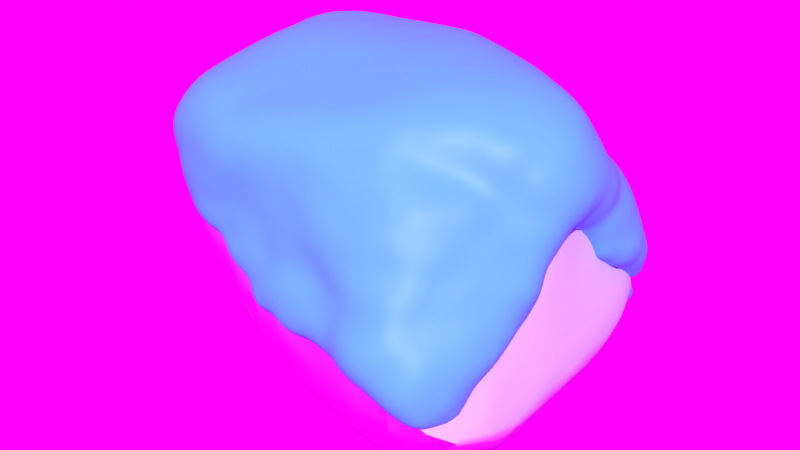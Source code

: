 # Source: snowgen_rock33.blend  (saved by Blender 4.0.36; exported with 4.5.12 LTS)
import bpy
from mathutils import Matrix  # noqa: F401  (used for matrix-valued properties, if any)

bpy.ops.wm.read_factory_settings(use_empty=True)
scene = bpy.context.scene
scene.name = 'Scene'

# ---- collections
col_rock = bpy.data.collections.new('Rock'); scene.collection.children.link(col_rock)
col_snowgenerator = bpy.data.collections.new('SnowGenerator'); scene.collection.children.link(col_snowgenerator)

# ---- images (referenced by path relative to the original .blend; pixels are not part of the script)
import os
ASSET_DIR = os.environ.get("B2B_ASSET_DIR", "")  # directory of the original .blend (textures are referenced by path, not embedded)
HERE = os.path.dirname(os.path.abspath(__file__))  # packed textures are extracted next to this script under _unpacked/

def load_image(name, relpath, width, height, colorspace="sRGB"):
    """Load a texture the original file referenced (path relative to the .blend, or extracted next to this script)."""
    p = next((c for c in (os.path.join(HERE, relpath), os.path.join(ASSET_DIR, relpath)) if relpath and os.path.exists(c)), "")
    if p:
        img = bpy.data.images.load(p, check_existing=True)
        img.name = name
    else:  # same state as the original file: an image datablock whose file is absent (Cycles renders it pink)
        img = bpy.data.images.new(name, width, height)
        img.source = "FILE"
        img.filepath = "//" + (relpath or name)
    img.colorspace_settings.name = colorspace
    return img
img_rock33_spec_jpg = load_image('rock33_spec.jpg', 'rock33_spec.jpg', 1024, 1024, 'sRGB')
img_rock33_jpg = load_image('rock33.jpg', 'rock33.jpg', 1024, 1024, 'sRGB')
img_rock33_norm_jpg = load_image('rock33_norm.jpg', 'rock33_norm.jpg', 1024, 1024, 'Non-Color')
img_untitled_003 = load_image('Untitled.003', 'rock33snow_spec.jpg', 1024, 1024, 'sRGB')
img_winter_river_2k_hdr = load_image('winter_river_2k.hdr', 'winter_river_2k.hdr', 1024, 1024, 'Linear Rec.709')

# ---- materials (node trees are filled in below, after node groups)
mat_rock33snow = bpy.data.materials.new('rock33snow')
mat_snow_top = bpy.data.materials.new('snow_top')
mat_snow_top.diffuse_color = (0.02171, 0.333, 0.8001, 1.0)
mat_snow_top.roughness = 0.9113

# ---- node groups
ng_snowthinbakeshader_001 = bpy.data.node_groups.new('SnowThinBakeShader.001', 'ShaderNodeTree')
_s = ng_snowthinbakeshader_001.interface.new_socket(name='BSDF', in_out='OUTPUT', socket_type='NodeSocketShader')
_s = ng_snowthinbakeshader_001.interface.new_socket(name='tmp_viewer', in_out='OUTPUT', socket_type='NodeSocketShader')
_s = ng_snowthinbakeshader_001.interface.new_socket(name='Color', in_out='INPUT', socket_type='NodeSocketColor')
_s.default_value = (0.6037, 0.6037, 0.6037, 1.0)
_s = ng_snowthinbakeshader_001.interface.new_socket(name='Norm', in_out='INPUT', socket_type='NodeSocketColor')
_s.default_value = (0.5, 0.5, 1.0, 1.0)
_s = ng_snowthinbakeshader_001.interface.new_socket(name='Spec', in_out='INPUT', socket_type='NodeSocketColor')
_s = ng_snowthinbakeshader_001.interface.new_socket(name='Invert r/s (for bake)', in_out='INPUT', socket_type='NodeSocketFloat')
_s.subtype = 'FACTOR'
_s.default_value = 1.0
_s.min_value = 0.0
_s.max_value = 1.0
_N = ng_snowthinbakeshader_001.nodes; _L = ng_snowthinbakeshader_001.links
n0 = _N.new('ShaderNodeNormalMap'); n0.name = 'Normal Map.001'; n0.location = (-661, -90)
n0.uv_map = 'UVLayer0'
n0.inputs[0].default_value = 0.5
n1 = _N.new('ShaderNodeMix'); n1.name = 'Mix.001'; n1.location = (207, -163)
n1.data_type = 'RGBA'
n2 = _N.new('NodeGroupOutput'); n2.name = 'Group Output'; n2.location = (1037, -12)
n3 = _N.new('ShaderNodeMix'); n3.name = 'Mix.003'; n3.location = (-106, -397)
n3.data_type = 'RGBA'
n3.inputs[0].default_value = 0.95
n3.inputs[7].default_value = (0.0465, 0.0465, 0.0465, 1.0)
n4 = _N.new('ShaderNodeInvert'); n4.name = 'Invert Color'; n4.location = (-378, -255)
n5 = _N.new('ShaderNodeBsdfPrincipled'); n5.name = 'Principled BSDF'; n5.location = (714, -31)
n5.distribution = 'GGX'
n5.subsurface_method = 'RANDOM_WALK_SKIN'
n5.inputs[27].default_value = (0.0, 0.0, 0.0, 1.0)
n5.inputs[28].default_value = 1.0
n6 = _N.new('ShaderNodeMix'); n6.name = 'Mix'; n6.location = (206, 88)
n6.data_type = 'RGBA'
n6.inputs[7].default_value = (0.6365, 0.7651, 0.8013, 1.0)
n7 = _N.new('ShaderNodeNormalMap'); n7.name = 'Normal Map'; n7.location = (-652, 48)
n7.uv_map = 'UVLayer0'
n8 = _N.new('ShaderNodeValToRGB'); n8.name = 'Color Ramp'; n8.location = (-212, 167)
while len(n8.color_ramp.elements) > 1: n8.color_ramp.elements.remove(n8.color_ramp.elements[-1])
n8.color_ramp.elements[0].position = 0.4664; n8.color_ramp.elements[0].color = (0.0, 0.0, 0.0, 1.0)
_e = n8.color_ramp.elements.new(0.6173); _e.color = (0.8613, 0.8613, 0.8613, 1.0)
n9 = _N.new('ShaderNodeNormal'); n9.name = 'Normal'; n9.location = (-410, 155)
n10 = _N.new('ShaderNodeValToRGB'); n10.name = 'Color Ramp.001'; n10.location = (-202, 404)
while len(n10.color_ramp.elements) > 1: n10.color_ramp.elements.remove(n10.color_ramp.elements[-1])
n10.color_ramp.elements[0].position = 0.1682; n10.color_ramp.elements[0].color = (0.0, 0.0, 0.0, 1.0)
_e = n10.color_ramp.elements.new(0.4864); _e.color = (1.0, 1.0, 1.0, 1.0)
n11 = _N.new('ShaderNodeMix'); n11.name = 'Mix.002'; n11.location = (166, -400)
n11.data_type = 'RGBA'
n12 = _N.new('NodeGroupInput'); n12.name = 'Group Input'; n12.location = (-891, -4)
n13 = _N.new('NodeReroute'); n13.name = 'Reroute'; n13.location = (492, -587)
n13.width = 16
n14 = _N.new('ShaderNodeInvert'); n14.name = 'Invert Color.001'; n14.location = (428, -365)
_L.new(n9.outputs[1], n8.inputs[0])
_L.new(n1.outputs[2], n5.inputs[5])
_L.new(n0.outputs[0], n1.inputs[7])
_L.new(n7.outputs[0], n1.inputs[6])
_L.new(n8.outputs[0], n1.inputs[0])
_L.new(n6.outputs[2], n5.inputs[0])
_L.new(n7.outputs[0], n9.inputs[0])
_L.new(n8.outputs[0], n6.inputs[0])
_L.new(n12.outputs[1], n7.inputs[1])
_L.new(n12.outputs[1], n0.inputs[1])
_L.new(n12.outputs[0], n6.inputs[6])
_L.new(n5.outputs[0], n2.inputs[0])
_L.new(n12.outputs[2], n4.inputs[1])
_L.new(n4.outputs[0], n3.inputs[6])
_L.new(n4.outputs[0], n11.inputs[6])
_L.new(n3.outputs[2], n11.inputs[7])
_L.new(n11.outputs[2], n14.inputs[1])
_L.new(n14.outputs[0], n5.inputs[2])
_L.new(n12.outputs[3], n14.inputs[0])
_L.new(n9.outputs[1], n10.inputs[0])
_L.new(n10.outputs[0], n11.inputs[0])
_L.new(n12.outputs[2], n13.inputs[0])
n2.is_active_output = True
ng_snowgen = bpy.data.node_groups.new('SnowGen', 'GeometryNodeTree')
_s = ng_snowgen.interface.new_socket(name='Geometry', in_out='OUTPUT', socket_type='NodeSocketGeometry')
_s = ng_snowgen.interface.new_socket(name='Geometry', in_out='INPUT', socket_type='NodeSocketGeometry')
_s = ng_snowgen.interface.new_socket(name='Thickness Mult', in_out='INPUT', socket_type='NodeSocketFloat')
_s.default_value = 0.02
_s.min_value = 0.01
_s.max_value = 0.05
_s.description = 'Snow thickness'
_s = ng_snowgen.interface.new_socket(name='Max Angle', in_out='INPUT', socket_type='NodeSocketFloat')
_s.default_value = 1.0
_s.min_value = 0.0
_s.max_value = 1.0
_s.description = 'Max Angle'
_s = ng_snowgen.interface.new_socket(name='Noise Displacement', in_out='INPUT', socket_type='NodeSocketFloat')
_s.default_value = 0.03
_s.min_value = 0.0
_s.max_value = 0.5
_s = ng_snowgen.interface.new_socket(name='Blur Strength', in_out='INPUT', socket_type='NodeSocketInt')
_s.default_value = 3
_s.min_value = 0
_s.max_value = 10
_s = ng_snowgen.interface.new_socket(name='Bottom Thickness', in_out='INPUT', socket_type='NodeSocketFloat')
_s.min_value = -1e+04
_s.max_value = 1e+04
_s.description = 'Bottom Thickness'
_s = ng_snowgen.interface.new_socket(name='Top Thickness', in_out='INPUT', socket_type='NodeSocketFloat')
_s.default_value = 5.0
_s.min_value = -10.0
_s.max_value = 10.0
_s.description = 'Top Thickness'
_s = ng_snowgen.interface.new_socket(name='Voxel Size', in_out='INPUT', socket_type='NodeSocketFloat')
_s.subtype = 'DISTANCE'
_s.default_value = 0.02
_s.min_value = 0.01
_s.max_value = 0.1
ng_snowgen.is_modifier = True
# nodes of 'SnowGen' reference scene objects; filled in after objects exist

# ---- material node trees
mat_rock33snow.use_nodes = True; mat_rock33snow.node_tree.nodes.clear()
_N = mat_rock33snow.node_tree.nodes; _L = mat_rock33snow.node_tree.links
n0 = _N.new('ShaderNodeOutputMaterial'); n0.name = 'Material Output'; n0.location = (320, 270)
n1 = _N.new('ShaderNodeTexImage'); n1.name = 'Image Texture.002'; n1.location = (-291, 124)
n1.label = 'SPECMAP'
n1.image = img_rock33_spec_jpg
n2 = _N.new('ShaderNodeTexImage'); n2.name = 'Image Texture'; n2.location = (-286, 226)
n2.label = 'BASE COLOR'
n2.hide = True
n2.image = img_rock33_jpg
n3 = _N.new('ShaderNodeTexImage'); n3.name = 'Image Texture.001'; n3.location = (-283, 175)
n3.label = 'NORMALMAP'
n3.hide = True
n3.image = img_rock33_norm_jpg
n4 = _N.new('ShaderNodeGroup'); n4.name = 'Group'; n4.location = (35, 262)
n4.node_tree = ng_snowthinbakeshader_001
n4.inputs[3].default_value = 1.0
n5 = _N.new('ShaderNodeTexImage'); n5.name = 'Image Texture.003'; n5.location = (-276, 514)
n5.label = 'BAKE TO'
n5.image = img_untitled_003
_L.new(n2.outputs[0], n4.inputs[0])
_L.new(n3.outputs[0], n4.inputs[1])
_L.new(n1.outputs[0], n4.inputs[2])
_L.new(n4.outputs[0], n0.inputs[0])
n0.is_active_output = True
mat_snow_top.use_nodes = True; mat_snow_top.node_tree.nodes.clear()
_N = mat_snow_top.node_tree.nodes; _L = mat_snow_top.node_tree.links
n0 = _N.new('ShaderNodeBsdfPrincipled'); n0.name = 'Principled BSDF'; n0.location = (10, 300)
n0.inputs[0].default_value = (0.0968, 0.5471, 1.0, 1.0)
n0.inputs[3].default_value = 1.45
n1 = _N.new('ShaderNodeOutputMaterial'); n1.name = 'Material Output'; n1.location = (300, 300)
_L.new(n0.outputs[0], n1.inputs[0])
n1.is_active_output = True

# ---- world
world_world = bpy.data.worlds.new('World'); scene.world = world_world
world_world.use_nodes = True; world_world.node_tree.nodes.clear()
_N = world_world.node_tree.nodes; _L = world_world.node_tree.links
n0 = _N.new('ShaderNodeOutputWorld'); n0.name = 'World Output'; n0.location = (300, 300)
n1 = _N.new('ShaderNodeBackground'); n1.name = 'Background'; n1.location = (10, 300)
n2 = _N.new('ShaderNodeTexEnvironment'); n2.name = 'Environment Texture'; n2.location = (-395, 336)
n2.image = img_winter_river_2k_hdr
_L.new(n1.outputs[0], n0.inputs[0])
_L.new(n2.outputs[0], n1.inputs[0])
n0.is_active_output = True
world_world.color = (0.05088, 0.05088, 0.05088)
world_world.use_sun_shadow = False
world_world.sun_shadow_jitter_overblur = 0.0

# ---- meshes
me_rock33snow = bpy.data.meshes.new('rock33snow')
me_rock33snow.from_pydata([(-2.566, -1.955, 1.028), (1.622, -0.8807, -1.409), (1.635, -0.8649, -1.4), (-0.8627, -1.396, -0.4891), (-0.7906, -0.9435, -0.7951), (2.107, -2.74, -0.5469), (1.866, -3.068, -0.2627), (0.8052, 2.052, -0.9338), (1.605, 2.643, -0.6875), (-3.116, -1.419, 2.001), (-3.049, 0.009994, 1.561), (-2.799, -1.023, 1.135), (-3.169, -1.309, 2.526), (-2.375, -2.53, 2.477), (-2.901, -2.023, 3.109), (2.83, -0.4012, 2.458), (2.87, -0.6134, 1.414), (2.853, -0.07298, 1.864), (1.566, -2.961, 1.283), (0.5405, -3.068, 0.2293), (1.693, -3.158, 0.3274), (-1.406, 1.15, -0.9176), (-0.3509, 2.589, -0.5068), (0.8486, 2.762, -0.4462), (0.1836, 2.429, -0.8245), (2.996, 1.928, 0.5491), (2.879, 1.672, 1.503), (2.888, 1.371, 1.083), (-0.01925, 0.5412, -1.06), (0.04703, 1.592, -1.042), (0.2242, 1.2, -0.9736), (0.8857, 1.977, 2.701), (1.154, 2.256, 2.101), (2.256, 1.985, 2.039), (2.355, 2.839, -0.195), (2.597, 2.689, -0.1229), (2.493, 2.259, -0.8599), (2.717, -1.152, 1.915), (1.109, 1.623, -1.074), (1.781, -0.2443, -1.236), (1.111, 0.2723, -1.134), (2.26, 1.843, -1.091), (-0.6362, 1.844, -0.9018), (-0.79, 0.8593, -1.111), (0.9816, -1.695, 3.12), (1.672, -1.886, 2.551), (0.5387, -1.656, -1.115), (1.209, -1.771, -1.175), (2.377, 2.509, 1.108), (2.182, 2.797, 0.1959), (1.898, 2.82, 0.8558), (2.732, -0.2424, 2.99), (1.074, -2.807, -0.4463), (-1.361, -2.175, 0.1664), (-0.9047, -2.11, -0.1197), (-1.468, 1.219, 3.855), (-1.56, 0.3081, 3.93), (-0.8774, 0.4587, 4.007), (-1.779, 2.464, 0.4773), (-2.171, 2.568, 1.452), (-1.312, 2.618, 0.845), (-3.041, -2.133, 2.095), (-2.895, -2.248, 2.481), (-0.6203, 1.952, 3.473), (-1.445, 1.943, 3.37), (1.054, -0.593, -1.3), (1.542, -0.5365, -1.203), (1.394, -1.069, -1.491), (1.015, -2.009, 2.805), (0.5913, -2.931, 1.17), (-0.1055, -3.006, 1.239), (-0.8388, -2.839, 1.335), (-1.167, -2.802, 1.562), (-2.168, 0.01146, -0.04073), (-2.192, -1.344, 0.1564), (-2.361, -0.4191, 0.1726), (-2.887, -1.858, 1.472), (0.5002, -0.3781, -1.179), (0.1805, -1.521, 3.559), (1.019, -0.6608, 3.868), (-0.3365, -0.08077, 4.023), (2.827, 2.29, 0.8067), (2.769, 1.647, 1.858), (0.6214, 0.1114, 3.987), (1.67, -0.3237, 3.814), (0.9885, 0.5563, 3.918), (2.779, 0.5397, 2.445), (2.873, 0.8895, 1.855), (2.643, 1.049, 2.313), (2.529, -0.3443, -1.038), (2.0, 0.05379, -1.22), (2.423, 0.2098, -1.015), (2.876, 0.373, 1.145), (0.7908, -1.175, 3.572), (0.07008, 0.6345, 4.041), (-0.03084, 1.092, 3.92), (-2.724, 0.5936, 3.808), (0.9495, 1.448, 3.15), (2.648, -1.303, -0.8499), (2.702, -2.474, -0.113), (2.19, -1.953, -0.944), (-3.193, 0.2312, 3.05), (-3.103, 0.5475, 2.343), (2.741, 1.077, -0.6185), (-2.956, 1.873, 1.364), (-2.544, 0.4832, 0.7204), (-2.037, 0.5681, -0.2115), (-0.5323, -2.314, -0.1685), (-1.702, 2.574, 1.612), (-1.044, 2.811, 1.085), (-2.351, -1.866, 3.473), (-2.852, -1.684, 3.398), (-1.692, -2.684, 1.798), (-2.426, -2.63, 1.919), (-0.2239, 2.707, 1.746), (0.313, 2.221, 2.256), (0.7267, 2.79, 1.124), (1.75, 2.637, 1.483), (2.806, -1.223, 0.8461), (2.729, -1.607, 1.246), (2.685, -1.528, 1.05), (2.513, -0.2996, 3.257), (-1.859, 2.701, 2.382), (-1.617, 2.715, 2.064), (-0.6235, -0.3319, -1.171), (-2.266, -1.302, 3.616), (-0.7963, -2.846, 0.7345), (2.547, 0.1563, 3.327), (0.2977, 2.725, 0.01106), (-0.6451, -1.33, -0.6662), (-1.996, 1.057, -0.5284), (-0.8799, -1.771, 3.447), (-0.7542, -1.995, 3.287), (1.829, 0.1438, 3.853), (-2.178, -0.332, 3.936), (-2.701, -0.7695, 3.653), (-1.236, 2.407, -0.1164), (-3.213, 1.694, 2.77), (0.5659, -0.1155, -1.255), (-0.7732, -1.733, -0.3413), (-3.101, 1.281, 1.607), (-3.2, 2.186, 2.71), (-2.741, -2.42, 1.527), (-2.497, 1.327, 0.4088), (-2.293, 1.758, 0.1546), (-1.983, -2.121, 3.267), (-2.429, 1.86, 0.5854), (2.961, -0.02749, 0.2821), (2.85, -0.8028, -0.01981), (2.803, -1.105, -0.4903), (-0.8101, -1.14, 3.633), (-1.525, 2.508, 2.728), (-1.254, 2.796, 2.035), (-2.308, 1.035, 3.925), (-2.503, 2.008, 3.408), (-1.06, 2.262, 3.061), (-1.552, -0.4817, -0.6204), (-0.06165, -2.17, 2.982), (-2.883, 1.937, 3.323), (-2.853, 2.488, 2.808), (2.684, 0.6021, 3.013), (1.963, 0.4965, 3.686), (-0.7161, 2.783, 0.1192), (-3.065, 0.6191, 1.837), (2.654, 0.1056, -0.7), (2.112, 2.458, -0.9038), (-1.417, -2.339, 2.821), (-0.4892, -2.518, 2.268), (-2.148, -2.459, 0.9999), (-1.707, -2.242, 0.6386), (2.759, -1.716, 0.8314), (0.4558, 1.755, 3.221), (1.871, -1.321, -1.506), (2.175, -1.243, -1.421), (1.726, -1.979, -1.163), (-2.484, 0.1501, 3.931), (-0.4866, -2.856, 0.3023), (-0.3638, -2.979, 0.7937), (1.686, 1.177, 3.097), (-1.867, 1.671, -0.3607), (-1.739, 2.243, -0.08266), (-0.6835, 2.302, 2.497), (-2.508, 2.649, 1.862), (-2.293, 2.379, 0.9823), (-0.5881, 1.093, 3.946), (-0.2516, 1.325, 3.846), (-0.6804, -2.162, -0.03914), (-2.581, 1.553, 3.554), (2.7, 2.467, 0.2787), (0.7941, 0.9407, 3.791), (-1.235, -0.5158, 3.909), (2.812, -2.068, 0.07317), (0.2809, -2.513, 2.368), (-0.6508, -0.1434, 3.96), (1.652, -2.794, -0.6547), (2.54, -1.85, 1.479), (1.43, 2.764, -0.3385), (2.368, -2.888, 0.6444), (2.2, -3.058, 0.4657), (-3.166, -0.1095, 3.281), (-3.318, -0.8892, 3.213), (-1.73, 0.2068, -0.6227), (-1.372, -2.627, 0.4342), (-0.6808, -2.73, 0.2952), (-1.813, -2.557, 0.9712), (-1.32, -2.816, 0.6664), (1.65, -0.878, -1.406), (1.699, -1.031, -1.497), (1.78, -0.6692, -1.277), (-0.9482, 2.301, -0.4788), (-0.1818, -1.338, -1.188), (-0.2231, -0.814, -1.343), (0.717, -0.9973, -1.459), (0.99, -2.562, 2.126), (1.149, -2.299, 2.458), (1.168, -0.2927, -1.154), (0.9291, -1.309, -1.447), (-1.551, -1.465, -0.3166), (-1.078, -1.082, -0.6951), (-3.176, -1.306, 3.187), (-0.4504, -1.902, -0.6378), (-0.3103, -2.728, 1.762), (-0.3593, 2.842, 0.2944), (-0.7105, 2.796, 1.856), (2.217, 1.259, 2.687), (1.35, 1.734, 2.621), (2.224, -0.7739, -1.211), (0.9218, -0.4563, -1.108), (2.46, -0.7692, -1.088), (-3.051, 1.138, 3.261), (1.976, 2.229, 1.844), (-3.07, 2.399, 2.645), (-0.6171, -2.612, 1.824), (-0.6691, -2.545, 0.06461), (1.574, -0.8206, 3.515), (-0.3766, -0.5134, -1.205), (0.04637, -0.2256, -1.194), (0.01146, -2.672, 1.821), (-0.6731, 0.3324, -1.096), (-2.206, -1.944, 0.591), (1.686, -2.841, 1.44), (-0.5781, -0.8764, -1.226), (1.695, -2.33, 1.934), (0.125, -2.82, -0.2621), (-1.741, 0.7004, -0.6185), (0.1429, 1.371, 3.594), (-1.366, -1.589, -0.2743), (-1.082, -1.79, -0.3447), (1.859, -1.354, 2.739), (0.1739, 1.799, 3.125), (0.5247, -0.575, -1.25), (0.7823, -0.4838, -1.054)], [], [(142, 0, 239), (206, 1, 2), (129, 3, 4), (5, 99, 6), (7, 8, 165), (9, 10, 11), (200, 12, 219), (62, 13, 14), (15, 16, 17), (18, 19, 20), (21, 179, 180), (209, 22, 24), (22, 23, 24), (25, 26, 27), (28, 29, 30), (31, 225, 32), (224, 82, 33), (34, 35, 36), (15, 37, 16), (24, 7, 29), (38, 39, 40), (165, 41, 38), (42, 43, 21), (44, 45, 248), (52, 46, 47), (48, 49, 50), (121, 37, 51), (243, 52, 6), (53, 246, 54), (55, 56, 57), (6, 19, 243), (58, 59, 60), (14, 61, 62), (63, 64, 55), (65, 66, 67), (68, 44, 78), (69, 70, 19), (205, 71, 72), (165, 36, 41), (73, 74, 75), (142, 61, 76), (160, 51, 15), (77, 251, 250), (78, 79, 80), (81, 48, 82), (6, 198, 20), (168, 142, 239), (83, 84, 85), (86, 87, 88), (89, 90, 91), (87, 92, 27), (79, 78, 93), (94, 85, 95), (229, 199, 96), (97, 225, 31), (98, 99, 100), (101, 102, 10), (103, 36, 25), (33, 225, 224), (104, 182, 183), (82, 88, 87), (73, 105, 106), (5, 100, 99), (84, 79, 234), (107, 233, 186), (108, 109, 60), (110, 111, 14), (86, 88, 160), (112, 13, 113), (114, 115, 32), (116, 117, 50), (118, 119, 120), (234, 121, 84), (122, 159, 154), (59, 123, 108), (25, 81, 26), (241, 4, 124), (110, 145, 125), (70, 71, 126), (51, 127, 121), (128, 23, 22), (220, 129, 241), (240, 198, 197), (198, 240, 18), (179, 21, 130), (131, 132, 78), (84, 133, 85), (134, 135, 125), (180, 58, 136), (229, 158, 137), (77, 138, 251), (139, 247, 3), (140, 137, 141), (37, 195, 119), (21, 180, 209), (168, 113, 142), (130, 143, 144), (110, 14, 145), (146, 144, 143), (79, 84, 83), (147, 148, 149), (87, 86, 92), (20, 19, 6), (150, 131, 78), (3, 247, 246), (122, 151, 152), (153, 55, 154), (88, 224, 160), (6, 52, 194), (63, 155, 64), (209, 42, 21), (5, 6, 194), (156, 73, 201), (78, 157, 68), (141, 158, 159), (159, 158, 154), (204, 112, 113), (98, 149, 99), (171, 115, 249), (127, 160, 161), (60, 109, 162), (113, 62, 142), (163, 102, 140), (164, 103, 147), (165, 34, 36), (157, 166, 167), (155, 151, 64), (168, 169, 204), (118, 120, 170), (131, 150, 145), (97, 171, 245), (172, 173, 174), (153, 96, 175), (61, 14, 219), (117, 114, 32), (9, 12, 10), (176, 177, 126), (160, 15, 86), (86, 15, 17), (160, 178, 161), (224, 178, 160), (83, 94, 80), (76, 61, 9), (52, 243, 46), (163, 140, 143), (30, 29, 38), (11, 105, 75), (179, 144, 180), (105, 73, 75), (155, 63, 181), (38, 41, 90), (182, 59, 183), (51, 160, 127), (134, 56, 175), (184, 63, 55), (82, 224, 88), (32, 230, 117), (137, 158, 141), (3, 129, 139), (231, 141, 159), (63, 185, 245), (163, 143, 105), (54, 139, 186), (185, 184, 95), (135, 111, 125), (187, 154, 158), (125, 111, 110), (81, 25, 188), (169, 239, 217), (85, 161, 189), (132, 145, 166), (190, 125, 150), (42, 29, 43), (191, 99, 149), (50, 117, 48), (192, 157, 167), (118, 170, 191), (150, 80, 193), (174, 194, 47), (148, 191, 149), (187, 96, 153), (183, 58, 180), (240, 197, 195), (20, 198, 18), (229, 101, 199), (5, 194, 174), (8, 23, 196), (14, 13, 145), (129, 220, 139), (199, 101, 200), (197, 198, 99), (135, 199, 200), (32, 115, 31), (114, 117, 116), (201, 244, 43), (205, 202, 203), (204, 202, 205), (111, 219, 14), (188, 36, 35), (206, 207, 1), (206, 1, 208), (207, 67, 1), (67, 208, 1), (136, 209, 180), (16, 118, 147), (218, 246, 217), (124, 43, 238), (210, 211, 212), (87, 27, 26), (213, 214, 68), (177, 70, 126), (72, 112, 205), (249, 245, 171), (66, 215, 39), (59, 182, 123), (147, 25, 27), (59, 108, 60), (240, 69, 18), (69, 19, 18), (164, 89, 91), (191, 170, 99), (125, 145, 150), (241, 129, 4), (46, 212, 216), (8, 196, 34), (39, 90, 208), (176, 243, 19), (49, 48, 188), (217, 74, 218), (81, 82, 26), (93, 234, 79), (135, 219, 111), (46, 243, 220), (122, 154, 151), (21, 244, 130), (233, 243, 176), (97, 31, 171), (38, 40, 30), (70, 177, 19), (19, 177, 176), (115, 181, 63), (138, 40, 215), (215, 66, 65), (118, 148, 147), (167, 221, 192), (222, 109, 223), (120, 119, 170), (81, 188, 48), (224, 225, 178), (215, 40, 39), (0, 74, 239), (55, 153, 175), (74, 11, 75), (85, 94, 83), (123, 152, 108), (108, 152, 109), (56, 190, 57), (133, 161, 85), (80, 184, 57), (207, 206, 226), (183, 146, 104), (138, 227, 251), (166, 13, 112), (157, 213, 68), (206, 208, 226), (65, 67, 212), (3, 218, 4), (220, 210, 46), (95, 189, 245), (101, 10, 200), (203, 176, 126), (29, 7, 38), (200, 10, 12), (228, 149, 98), (121, 127, 133), (96, 187, 229), (230, 33, 82), (104, 141, 231), (231, 182, 104), (180, 146, 183), (89, 149, 228), (221, 232, 71), (113, 13, 62), (133, 127, 161), (78, 44, 93), (98, 100, 173), (152, 181, 223), (126, 205, 203), (90, 41, 91), (7, 165, 38), (53, 202, 169), (8, 34, 165), (56, 134, 190), (175, 96, 199), (230, 225, 33), (195, 197, 119), (172, 207, 173), (3, 246, 218), (222, 128, 22), (9, 61, 12), (16, 147, 92), (183, 59, 58), (233, 202, 54), (128, 114, 116), (56, 55, 175), (234, 248, 121), (250, 211, 235), (124, 236, 235), (101, 137, 102), (194, 52, 47), (139, 220, 107), (69, 240, 213), (235, 77, 250), (128, 196, 23), (61, 219, 12), (121, 248, 37), (246, 169, 217), (53, 169, 246), (164, 91, 103), (73, 106, 201), (171, 31, 115), (101, 229, 137), (190, 134, 125), (69, 213, 237), (209, 162, 22), (152, 223, 109), (126, 71, 205), (45, 44, 68), (116, 50, 196), (43, 28, 238), (28, 43, 29), (24, 8, 7), (251, 227, 65), (166, 157, 132), (74, 73, 156), (47, 46, 216), (27, 92, 147), (145, 132, 131), (85, 189, 95), (11, 10, 105), (114, 223, 181), (178, 97, 189), (169, 168, 239), (202, 204, 169), (115, 114, 181), (148, 118, 191), (45, 240, 195), (193, 190, 150), (241, 235, 211), (162, 222, 22), (64, 151, 154), (70, 237, 221), (226, 89, 228), (92, 86, 17), (16, 119, 118), (201, 43, 124), (28, 40, 138), (139, 107, 186), (82, 87, 26), (161, 178, 189), (76, 11, 0), (184, 185, 63), (213, 240, 242), (136, 162, 209), (91, 41, 36), (112, 204, 205), (185, 95, 245), (212, 46, 210), (124, 235, 241), (100, 174, 173), (210, 220, 241), (249, 115, 63), (159, 182, 231), (91, 36, 103), (192, 221, 237), (68, 214, 45), (214, 242, 45), (122, 182, 159), (236, 138, 77), (54, 247, 139), (243, 107, 220), (200, 219, 135), (42, 209, 24), (104, 146, 143), (166, 145, 13), (172, 47, 67), (42, 24, 29), (227, 215, 65), (67, 66, 208), (102, 137, 140), (142, 62, 61), (15, 51, 37), (45, 242, 240), (128, 223, 114), (154, 187, 153), (236, 77, 235), (50, 49, 196), (225, 230, 32), (132, 157, 78), (84, 121, 133), (156, 4, 218), (122, 123, 182), (218, 74, 156), (230, 48, 117), (5, 174, 100), (164, 147, 149), (175, 135, 134), (147, 103, 25), (74, 0, 11), (232, 167, 72), (72, 71, 232), (105, 143, 106), (226, 90, 89), (211, 210, 241), (244, 106, 130), (176, 203, 233), (97, 178, 225), (156, 201, 124), (239, 74, 217), (189, 97, 245), (4, 156, 124), (164, 149, 89), (44, 248, 93), (122, 152, 123), (21, 43, 244), (181, 151, 155), (53, 54, 202), (242, 214, 213), (152, 151, 181), (28, 138, 236), (144, 179, 130), (186, 233, 54), (54, 246, 247), (71, 70, 221), (180, 144, 146), (184, 55, 57), (150, 78, 80), (142, 76, 0), (226, 173, 207), (60, 136, 58), (35, 49, 188), (233, 203, 202), (223, 128, 222), (211, 250, 212), (69, 237, 70), (222, 162, 109), (195, 37, 45), (102, 163, 10), (173, 228, 98), (229, 187, 158), (49, 35, 34), (143, 140, 104), (39, 38, 90), (163, 105, 10), (192, 237, 213), (197, 170, 119), (201, 106, 244), (107, 243, 233), (234, 93, 248), (80, 57, 193), (112, 167, 166), (112, 72, 167), (167, 232, 221), (76, 9, 11), (213, 157, 192), (90, 226, 208), (64, 154, 55), (250, 65, 212), (248, 45, 37), (173, 226, 228), (138, 215, 227), (67, 207, 172), (79, 83, 80), (212, 67, 216), (238, 236, 124), (37, 119, 16), (94, 95, 184), (17, 16, 92), (67, 47, 216), (249, 63, 245), (136, 60, 162), (30, 40, 28), (140, 141, 104), (230, 82, 48), (204, 113, 168), (25, 36, 188), (94, 184, 80), (24, 23, 8), (238, 28, 236), (250, 251, 65), (208, 66, 39), (57, 190, 193), (174, 47, 172), (196, 49, 34), (175, 199, 135), (198, 6, 99), (170, 197, 99), (196, 128, 116), (143, 130, 106)])
me_rock33snow.polygons.foreach_set('use_smooth', [True] * 499)
_uv = me_rock33snow.uv_layers.new(name='UVLayer0')
_uv.uv.foreach_set('vector', [0.8873, 0.01154, 0.8484, 0.03604, 0.815, 0.031, 0.398, 0.4119, 0.3966, 0.4107, 0.398, 0.4106, 0.2068, 0.3943, 0.2209, 0.3899, 0.2185, 0.4182, 0.788, 0.4209, 0.8341, 0.4032, 0.7945, 0.4405, 0.1289, 0.6235, 0.07907, 0.6684, 0.04438, 0.6576, 0.9129, 0.08236, 0.8695, 0.1701, 0.8494, 0.09827, 0.9866, 0.1289, 0.9455, 0.09465, 0.9869, 0.1012, 0.8008, 0.8097, 0.8161, 0.7768, 0.8381, 0.8323, 0.6854, 0.5146, 0.63, 0.5575, 0.6407, 0.5124, 0.8744, 0.508, 0.7793, 0.5323, 0.8223, 0.4683, 0.2708, 0.5521, 0.3043, 0.5875, 0.299, 0.6277, 0.2467, 0.6333, 0.2086, 0.6554, 0.1722, 0.6457, 0.6811, 0.2089, 0.6732, 0.1283, 0.7015, 0.1728, 0.5053, 0.4318, 0.5686, 0.4194, 0.5526, 0.4495, 0.1754, 0.5186, 0.1767, 0.5884, 0.1628, 0.5639, 0.4652, 0.1377, 0.4702, 0.1073, 0.5037, 0.117, 0.09543, 0.7464, 0.04931, 0.7639, 0.04555, 0.7186, 0.6521, 0.02808, 0.6471, 0.01266, 0.6983, 0.01901, 0.6854, 0.5146, 0.6745, 0.5751, 0.63, 0.5575, 0.1722, 0.6457, 0.1289, 0.6235, 0.1767, 0.5884, 0.1064, 0.596, 0.05157, 0.4755, 0.09888, 0.5065, 0.04438, 0.6576, 0.03119, 0.6166, 0.1064, 0.596, 0.2235, 0.6022, 0.2283, 0.5351, 0.2708, 0.5521, 0.321, 0.06678, 0.3656, 0.06297, 0.373, 0.09983, 0.08463, 0.3076, 0.1264, 0.3764, 0.0812, 0.3721, 0.5659, 0.03159, 0.6265, 0.04093, 0.583, 0.06169, 0.728, 0.486, 0.6745, 0.5751, 0.7116, 0.49, 0.7388, 0.5431, 0.7594, 0.4828, 0.7945, 0.4405, 0.2498, 0.3399, 0.2533, 0.3757, 0.2198, 0.3448, 0.1316, 0.2299, 0.1361, 0.1687, 0.1796, 0.1862, 0.7945, 0.4405, 0.7793, 0.5323, 0.7388, 0.5431, 0.6196, 0.3076, 0.5549, 0.3362, 0.5931, 0.2769, 0.9848, 0.05285, 0.9249, 0.03683, 0.9478, 0.03238, 0.1772, 0.2885, 0.1227, 0.2788, 0.1316, 0.2299, 0.09792, 0.4481, 0.06585, 0.4551, 0.07276, 0.4174, 0.9495, 0.5976, 0.9683, 0.6127, 0.9683, 0.6745, 0.836, 0.5607, 0.8166, 0.6022, 0.7793, 0.5323, 0.7448, 0.6557, 0.799, 0.6491, 0.8015, 0.6755, 0.04438, 0.6576, 0.01797, 0.6468, 0.03119, 0.6166, 0.7547, 0.1511, 0.7814, 0.0656, 0.7757, 0.1262, 0.8873, 0.01154, 0.9249, 0.03683, 0.8805, 0.048, 0.6881, 0.4393, 0.7116, 0.49, 0.6854, 0.5146, 0.1359, 0.4601, 0.1166, 0.4554, 0.1332, 0.4468, 0.2687, 0.06845, 0.3158, 0.134, 0.2212, 0.1567, 0.5857, 0.001411, 0.5659, 0.03159, 0.5178, 0.01061, 0.7945, 0.4405, 0.8476, 0.4445, 0.8223, 0.4683, 0.8449, 0.001411, 0.8873, 0.01154, 0.815, 0.031, 0.2817, 0.1802, 0.3545, 0.1637, 0.3005, 0.2138, 0.6568, 0.4594, 0.6122, 0.4556, 0.6334, 0.4333, 0.001411, 0.4742, 0.03867, 0.4964, 0.01145, 0.5103, 0.6122, 0.4556, 0.5853, 0.5068, 0.5526, 0.4495, 0.3158, 0.134, 0.2687, 0.06845, 0.305, 0.09812, 0.24, 0.2084, 0.3005, 0.2138, 0.2277, 0.2377, 0.9642, 0.259, 0.9802, 0.1792, 0.9986, 0.2276, 0.2104, 0.7066, 0.2157, 0.6712, 0.2491, 0.6911, 0.515, 0.6646, 0.5931, 0.7125, 0.526, 0.7068, 0.9627, 0.1991, 0.9138, 0.2124, 0.8695, 0.1701, 0.4597, 0.5167, 0.4096, 0.4541, 0.5053, 0.4318, 0.04555, 0.7186, 0.09543, 0.6712, 0.09543, 0.7464, 0.8364, 0.2881, 0.8521, 0.3408, 0.7963, 0.3141, 0.5897, 0.4108, 0.6334, 0.4333, 0.6122, 0.4556, 0.7547, 0.1511, 0.8037, 0.1904, 0.7361, 0.1848, 0.572, 0.7421, 0.526, 0.7068, 0.5931, 0.7125, 0.3545, 0.1637, 0.3158, 0.134, 0.3522, 0.1304, 0.3547, 0.6455, 0.3436, 0.6661, 0.3406, 0.6396, 0.5429, 0.3053, 0.5757, 0.259, 0.5931, 0.2769, 0.1059, 0.01729, 0.07067, 0.02381, 0.06972, 0.001411, 0.6568, 0.4594, 0.6334, 0.4333, 0.6881, 0.4393, 0.7985, 0.7144, 0.8161, 0.7768, 0.7817, 0.761, 0.5295, 0.2065, 0.4956, 0.1738, 0.5037, 0.117, 0.5683, 0.1409, 0.5421, 0.0741, 0.583, 0.06169, 0.6139, 0.6103, 0.6483, 0.6215, 0.6342, 0.6227, 0.3522, 0.1304, 0.4068, 0.1758, 0.3545, 0.1637, 0.4914, 0.3176, 0.4663, 0.386, 0.4269, 0.3661, 0.5549, 0.3362, 0.512, 0.3005, 0.5429, 0.3053, 0.5053, 0.4318, 0.5091, 0.4032, 0.5686, 0.4194, 0.3838, 0.53, 0.3555, 0.5453, 0.3665, 0.4971, 0.1059, 0.01729, 0.1319, 0.005004, 0.106, 0.05522, 0.8166, 0.6022, 0.799, 0.6491, 0.7657, 0.6275, 0.7116, 0.49, 0.719, 0.4569, 0.728, 0.486, 0.6442, 0.1665, 0.6732, 0.1283, 0.6811, 0.2089, 0.3748, 0.608, 0.3594, 0.5721, 0.3838, 0.53, 0.8881, 0.5073, 0.8476, 0.4445, 0.8644, 0.4423, 0.8476, 0.4445, 0.8881, 0.5073, 0.8744, 0.508, 0.3043, 0.5875, 0.2708, 0.5521, 0.3095, 0.5452, 0.2013, 0.04018, 0.2112, 0.02716, 0.2687, 0.06845, 0.3545, 0.1637, 0.3599, 0.1962, 0.3005, 0.2138, 0.1026, 0.1195, 0.07173, 0.08533, 0.106, 0.05522, 0.6577, 0.3041, 0.6196, 0.3076, 0.658, 0.2698, 0.9642, 0.259, 0.957, 0.3104, 0.9305, 0.291, 0.1359, 0.4601, 0.1329, 0.4773, 0.1166, 0.4554, 0.2131, 0.369, 0.2333, 0.3636, 0.2209, 0.3899, 0.8601, 0.2528, 0.9305, 0.291, 0.9214, 0.3221, 0.6745, 0.5751, 0.6682, 0.6296, 0.6483, 0.6215, 0.2708, 0.5521, 0.299, 0.6277, 0.2467, 0.6333, 0.7388, 0.7175, 0.7817, 0.761, 0.7499, 0.7688, 0.7106, 0.2132, 0.7747, 0.2417, 0.751, 0.2662, 0.8781, 0.8139, 0.8381, 0.8323, 0.8768, 0.7836, 0.7791, 0.2775, 0.751, 0.2662, 0.7747, 0.2417, 0.3158, 0.134, 0.3545, 0.1637, 0.2817, 0.1802, 0.5464, 0.5555, 0.5506, 0.6105, 0.5314, 0.6422, 0.6122, 0.4556, 0.6568, 0.4594, 0.5853, 0.5068, 0.8223, 0.4683, 0.7793, 0.5323, 0.7945, 0.4405, 0.1998, 0.08222, 0.2013, 0.04018, 0.2687, 0.06845, 0.2209, 0.3899, 0.2333, 0.3636, 0.2533, 0.3757, 0.4914, 0.3176, 0.468, 0.297, 0.5127, 0.2758, 0.07887, 0.2082, 0.1316, 0.2299, 0.05269, 0.2711, 0.6334, 0.4333, 0.6471, 0.4108, 0.6881, 0.4393, 0.7945, 0.4405, 0.7594, 0.4828, 0.7665, 0.4431, 0.4177, 0.2407, 0.4453, 0.2677, 0.4268, 0.2955, 0.2467, 0.6333, 0.2235, 0.6022, 0.2708, 0.5521, 0.788, 0.4209, 0.7945, 0.4405, 0.7665, 0.4431, 0.7133, 0.111, 0.7547, 0.1511, 0.709, 0.1562, 0.9683, 0.6745, 0.9233, 0.6635, 0.9495, 0.5976, 0.001411, 0.2762, 0.02811, 0.2623, 0.02138, 0.2999, 0.02138, 0.2999, 0.02811, 0.2623, 0.05269, 0.2711, 0.7476, 0.6964, 0.7985, 0.7144, 0.7817, 0.761, 0.515, 0.6646, 0.5314, 0.6422, 0.5931, 0.7125, 0.4324, 0.1688, 0.4956, 0.1738, 0.4394, 0.1872, 0.4043, 0.2061, 0.4068, 0.2376, 0.364, 0.2213, 0.5931, 0.2769, 0.5757, 0.259, 0.6395, 0.2344, 0.7817, 0.761, 0.8008, 0.8097, 0.7499, 0.7688, 0.8808, 0.2121, 0.9138, 0.2124, 0.8601, 0.2528, 0.4828, 0.5768, 0.4597, 0.5167, 0.5464, 0.5555, 0.7015, 0.04366, 0.6521, 0.02808, 0.6983, 0.01901, 0.9233, 0.6635, 0.8685, 0.7346, 0.8661, 0.6619, 0.4453, 0.2677, 0.468, 0.297, 0.4268, 0.2955, 0.7044, 0.3661, 0.7335, 0.3882, 0.7107, 0.3922, 0.6139, 0.6103, 0.6342, 0.6227, 0.6272, 0.64, 0.2013, 0.04018, 0.1998, 0.08222, 0.1319, 0.005004, 0.2104, 0.7066, 0.2491, 0.7257, 0.2349, 0.7598, 0.03966, 0.4033, 0.01996, 0.4106, 0.0458, 0.3612, 0.07887, 0.2082, 0.05586, 0.1746, 0.07714, 0.1479, 0.9249, 0.03683, 0.9848, 0.05285, 0.9869, 0.1012, 0.5421, 0.0741, 0.5295, 0.2065, 0.5037, 0.117, 0.9129, 0.08236, 0.9455, 0.09465, 0.8695, 0.1701, 0.751, 0.5958, 0.7826, 0.6032, 0.7657, 0.6275, 0.6881, 0.4393, 0.6854, 0.5146, 0.6568, 0.4594, 0.6568, 0.4594, 0.6854, 0.5146, 0.6407, 0.5124, 0.1342, 0.6928, 0.2076, 0.6712, 0.2076, 0.7188, 0.3579, 0.7047, 0.3838, 0.675, 0.3838, 0.7629, 0.2817, 0.1802, 0.24, 0.2084, 0.2212, 0.1567, 0.8805, 0.048, 0.9249, 0.03683, 0.9129, 0.08236, 0.08463, 0.3076, 0.1476, 0.3027, 0.1264, 0.3764, 0.8808, 0.2121, 0.8601, 0.2528, 0.7747, 0.2417, 0.1628, 0.5639, 0.1767, 0.5884, 0.1064, 0.596, 0.8494, 0.09827, 0.8037, 0.1904, 0.7757, 0.1262, 0.7126, 0.2538, 0.751, 0.2662, 0.7219, 0.2928, 0.8037, 0.1904, 0.7547, 0.1511, 0.7757, 0.1262, 0.4453, 0.2677, 0.4177, 0.2407, 0.482, 0.2408, 0.1064, 0.596, 0.03119, 0.6166, 0.03867, 0.4964, 0.5281, 0.3596, 0.5549, 0.3362, 0.5874, 0.3437, 0.7116, 0.49, 0.6881, 0.4393, 0.719, 0.4569, 0.1026, 0.1195, 0.1361, 0.1687, 0.07714, 0.1479, 0.1912, 0.2314, 0.1772, 0.2885, 0.1316, 0.2299, 0.5897, 0.4108, 0.6471, 0.4108, 0.6334, 0.4333, 0.3551, 0.7271, 0.3179, 0.6787, 0.3551, 0.675, 0.9305, 0.291, 0.957, 0.3104, 0.9214, 0.3221, 0.2209, 0.3899, 0.2068, 0.3943, 0.2131, 0.369, 0.0073, 0.2918, 0.001411, 0.2762, 0.02138, 0.2999, 0.1772, 0.2885, 0.2103, 0.2507, 0.2344, 0.2586, 0.8808, 0.2121, 0.7747, 0.2417, 0.8037, 0.1904, 0.2198, 0.3448, 0.2131, 0.369, 0.2047, 0.3431, 0.2103, 0.2507, 0.1912, 0.2314, 0.2277, 0.2377, 0.07173, 0.08533, 0.07067, 0.02381, 0.106, 0.05522, 0.05331, 0.2399, 0.05269, 0.2711, 0.02811, 0.2623, 0.106, 0.05522, 0.07067, 0.02381, 0.1059, 0.01729, 0.5091, 0.4032, 0.5053, 0.4318, 0.472, 0.4083, 0.2758, 0.6954, 0.3095, 0.6712, 0.3095, 0.7516, 0.3005, 0.2138, 0.364, 0.2213, 0.2829, 0.2372, 0.9192, 0.7148, 0.8768, 0.7836, 0.8685, 0.7346, 0.1664, 0.1181, 0.106, 0.05522, 0.1998, 0.08222, 0.2235, 0.6022, 0.1767, 0.5884, 0.2283, 0.5351, 0.5929, 0.6829, 0.5931, 0.7125, 0.5314, 0.6422, 0.583, 0.06169, 0.5421, 0.0741, 0.5659, 0.03159, 0.8972, 0.6209, 0.9233, 0.6635, 0.8661, 0.6619, 0.6139, 0.6103, 0.6272, 0.64, 0.5929, 0.6829, 0.1998, 0.08222, 0.2212, 0.1567, 0.2009, 0.1491, 0.0458, 0.3612, 0.04632, 0.3103, 0.0812, 0.3721, 0.5506, 0.6105, 0.5929, 0.6829, 0.5314, 0.6422, 0.05331, 0.2399, 0.05586, 0.1746, 0.07887, 0.2082, 0.5874, 0.3437, 0.6196, 0.3076, 0.6577, 0.3041, 0.8881, 0.5073, 0.8644, 0.4423, 0.9241, 0.4694, 0.8223, 0.4683, 0.8476, 0.4445, 0.8744, 0.508, 0.9642, 0.259, 0.9627, 0.1991, 0.9802, 0.1792, 0.01642, 0.317, 0.04632, 0.3103, 0.0458, 0.3612, 0.6878, 0.07748, 0.6732, 0.1283, 0.6644, 0.08977, 0.8381, 0.8323, 0.8161, 0.7768, 0.8768, 0.7836, 0.3594, 0.5721, 0.3748, 0.608, 0.3471, 0.6058, 0.9802, 0.1792, 0.9627, 0.1991, 0.9866, 0.1289, 0.6482, 0.7157, 0.6417, 0.7313, 0.5931, 0.7125, 0.07173, 0.08533, 0.03196, 0.1243, 0.03032, 0.07128, 0.5037, 0.117, 0.4956, 0.1738, 0.4652, 0.1377, 0.5295, 0.2065, 0.5421, 0.0741, 0.5683, 0.1409, 0.2872, 0.49, 0.2906, 0.5225, 0.2283, 0.5351, 0.7448, 0.6557, 0.7308, 0.6532, 0.7449, 0.608, 0.1314, 0.6712, 0.09836, 0.6998, 0.09825, 0.6803, 0.9986, 0.07726, 0.9869, 0.1012, 0.9848, 0.05285, 0.472, 0.4083, 0.4096, 0.4541, 0.4412, 0.407, 0.05679, 0.4319, 0.05266, 0.4215, 0.05864, 0.4315, 0.05679, 0.4319, 0.05864, 0.4315, 0.04931, 0.4472, 0.05266, 0.4215, 0.07276, 0.4174, 0.05864, 0.4315, 0.07276, 0.4174, 0.04931, 0.4472, 0.05864, 0.4315, 0.658, 0.2698, 0.6819, 0.2499, 0.6577, 0.3041, 0.63, 0.5575, 0.6139, 0.6103, 0.5464, 0.5555, 0.2369, 0.4081, 0.2533, 0.3757, 0.2662, 0.3826, 0.3155, 0.4971, 0.3155, 0.5834, 0.3123, 0.5453, 0.1759, 0.393, 0.1815, 0.4263, 0.1181, 0.4186, 0.6122, 0.4556, 0.5526, 0.4495, 0.5686, 0.4194, 0.9063, 0.5719, 0.9322, 0.576, 0.9495, 0.5976, 0.7826, 0.6032, 0.8166, 0.6022, 0.7657, 0.6275, 0.8015, 0.6755, 0.7985, 0.7144, 0.7448, 0.6557, 0.4394, 0.1872, 0.4096, 0.1921, 0.4324, 0.1688, 0.06585, 0.4551, 0.09202, 0.4695, 0.05157, 0.4755, 0.5549, 0.3362, 0.5281, 0.3596, 0.512, 0.3005, 0.5464, 0.5555, 0.5053, 0.4318, 0.5526, 0.4495, 0.5549, 0.3362, 0.5429, 0.3053, 0.5931, 0.2769, 0.8881, 0.5073, 0.836, 0.5607, 0.8744, 0.508, 0.836, 0.5607, 0.7793, 0.5323, 0.8744, 0.508, 0.4828, 0.5768, 0.4753, 0.6135, 0.4599, 0.5802, 0.5929, 0.6829, 0.6272, 0.64, 0.5931, 0.7125, 0.106, 0.05522, 0.1319, 0.005004, 0.1998, 0.08222, 0.3838, 0.53, 0.3594, 0.5721, 0.3555, 0.5453, 0.1264, 0.3764, 0.1181, 0.4186, 0.1023, 0.3993, 0.6878, 0.07748, 0.6644, 0.08977, 0.6521, 0.02808, 0.05157, 0.4755, 0.03867, 0.4964, 0.04931, 0.4472, 0.751, 0.5958, 0.7388, 0.5431, 0.7793, 0.5323, 0.6265, 0.04093, 0.5659, 0.03159, 0.6207, 0.007733, 0.7424, 0.0504, 0.7814, 0.0656, 0.707, 0.06939, 0.5091, 0.4032, 0.5897, 0.4108, 0.5686, 0.4194, 0.305, 0.09812, 0.3522, 0.1304, 0.3158, 0.134, 0.07173, 0.08533, 0.0441, 0.04548, 0.07067, 0.02381, 0.1264, 0.3764, 0.1476, 0.3027, 0.1907, 0.3577, 0.4914, 0.3176, 0.4269, 0.3661, 0.468, 0.297, 0.2708, 0.5521, 0.2906, 0.5225, 0.3095, 0.5452, 0.7331, 0.6019, 0.7388, 0.5431, 0.751, 0.5958, 0.2104, 0.7066, 0.2491, 0.6911, 0.2491, 0.7257, 0.1064, 0.596, 0.09888, 0.5065, 0.1628, 0.5639, 0.8166, 0.6022, 0.7826, 0.6032, 0.7793, 0.5323, 0.7793, 0.5323, 0.7826, 0.6032, 0.751, 0.5958, 0.4956, 0.1738, 0.482, 0.2408, 0.4177, 0.2407, 0.1329, 0.4773, 0.09888, 0.5065, 0.09202, 0.4695, 0.09202, 0.4695, 0.06585, 0.4551, 0.09792, 0.4481, 0.6139, 0.6103, 0.5506, 0.6105, 0.5464, 0.5555, 0.8661, 0.6619, 0.8416, 0.6334, 0.8972, 0.6209, 0.6266, 0.2108, 0.5757, 0.259, 0.5231, 0.239, 0.6342, 0.6227, 0.6483, 0.6215, 0.6272, 0.64, 0.5857, 0.001411, 0.6207, 0.007733, 0.5659, 0.03159, 0.04273, 0.8395, 0.001411, 0.7902, 0.04273, 0.7881, 0.09202, 0.4695, 0.09888, 0.5065, 0.05157, 0.4755, 0.8484, 0.03604, 0.7814, 0.0656, 0.815, 0.031, 0.1316, 0.2299, 0.07887, 0.2082, 0.07714, 0.1479, 0.7814, 0.0656, 0.8494, 0.09827, 0.7757, 0.1262, 0.3005, 0.2138, 0.24, 0.2084, 0.2817, 0.1802, 0.512, 0.3005, 0.5127, 0.2758, 0.5429, 0.3053, 0.5429, 0.3053, 0.5127, 0.2758, 0.5757, 0.259, 0.1361, 0.1687, 0.1664, 0.1181, 0.1796, 0.1862, 0.3599, 0.1962, 0.364, 0.2213, 0.3005, 0.2138, 0.2212, 0.1567, 0.1912, 0.2314, 0.1796, 0.1862, 0.05266, 0.4215, 0.05679, 0.4319, 0.01929, 0.4431, 0.7963, 0.3141, 0.7791, 0.2775, 0.8364, 0.2881, 0.1329, 0.4773, 0.1075, 0.4576, 0.1166, 0.4554, 0.8685, 0.7346, 0.8161, 0.7768, 0.7985, 0.7144, 0.9233, 0.6635, 0.9063, 0.5719, 0.9495, 0.5976, 0.05679, 0.4319, 0.04931, 0.4472, 0.01929, 0.4431, 0.09792, 0.4481, 0.07276, 0.4174, 0.1181, 0.4186, 0.2209, 0.3899, 0.2369, 0.4081, 0.2185, 0.4182, 0.1907, 0.3577, 0.1759, 0.393, 0.1264, 0.3764, 0.2277, 0.2377, 0.2829, 0.2372, 0.2344, 0.2586, 0.9627, 0.1991, 0.8695, 0.1701, 0.9866, 0.1289, 0.7449, 0.608, 0.751, 0.5958, 0.7657, 0.6275, 0.1767, 0.5884, 0.1289, 0.6235, 0.1064, 0.596, 0.9866, 0.1289, 0.8695, 0.1701, 0.9455, 0.09465, 0.4843, 0.6403, 0.5314, 0.6422, 0.515, 0.6646, 0.4068, 0.1758, 0.4043, 0.2061, 0.3599, 0.1962, 0.05586, 0.1746, 0.05331, 0.2399, 0.02563, 0.2079, 0.5187, 0.0615, 0.5058, 0.0442, 0.5178, 0.01061, 0.8364, 0.2881, 0.9214, 0.3221, 0.913, 0.3346, 0.913, 0.3346, 0.8521, 0.3408, 0.8364, 0.2881, 0.7219, 0.2928, 0.7791, 0.2775, 0.7963, 0.3141, 0.4753, 0.6135, 0.5314, 0.6422, 0.4843, 0.6403, 0.8416, 0.6334, 0.8357, 0.6542, 0.799, 0.6491, 0.7817, 0.761, 0.8161, 0.7768, 0.8008, 0.8097, 0.3599, 0.1962, 0.4043, 0.2061, 0.364, 0.2213, 0.2687, 0.06845, 0.321, 0.06678, 0.305, 0.09812, 0.515, 0.6646, 0.526, 0.7068, 0.477, 0.6786, 0.5127, 0.2758, 0.482, 0.2408, 0.5231, 0.239, 0.7657, 0.6275, 0.7448, 0.6557, 0.7449, 0.608, 0.03867, 0.4964, 0.03119, 0.6166, 0.01145, 0.5103, 0.1289, 0.6235, 0.04438, 0.6576, 0.1064, 0.596, 0.1095, 0.7338, 0.09836, 0.6998, 0.1314, 0.7033, 0.6878, 0.07748, 0.6521, 0.02808, 0.7015, 0.04366, 0.1361, 0.1687, 0.1026, 0.1195, 0.1664, 0.1181, 0.07714, 0.1479, 0.05586, 0.1746, 0.03196, 0.1243, 0.5187, 0.0615, 0.4702, 0.1073, 0.5058, 0.0442, 0.6682, 0.6296, 0.6482, 0.7157, 0.6483, 0.6215, 0.03966, 0.4033, 0.05266, 0.4215, 0.01996, 0.4106, 0.2209, 0.3899, 0.2533, 0.3757, 0.2369, 0.4081, 0.6266, 0.2108, 0.6442, 0.1665, 0.6811, 0.2089, 0.9129, 0.08236, 0.9249, 0.03683, 0.9455, 0.09465, 0.63, 0.5575, 0.5464, 0.5555, 0.5853, 0.5068, 0.5874, 0.3437, 0.5549, 0.3362, 0.6196, 0.3076, 0.2018, 0.3186, 0.2481, 0.3117, 0.2198, 0.3448, 0.6442, 0.1665, 0.5295, 0.2065, 0.5683, 0.1409, 0.1361, 0.1687, 0.1316, 0.2299, 0.07714, 0.1479, 0.3465, 0.3462, 0.3796, 0.4072, 0.3123, 0.4063, 0.1332, 0.4468, 0.1815, 0.4263, 0.1933, 0.4462, 0.2107, 0.4571, 0.1668, 0.4676, 0.1933, 0.4462, 0.9627, 0.1991, 0.9305, 0.291, 0.9138, 0.2124, 0.04632, 0.3103, 0.08463, 0.3076, 0.0812, 0.3721, 0.3471, 0.6058, 0.3748, 0.608, 0.3547, 0.6455, 0.836, 0.5607, 0.8881, 0.5073, 0.9063, 0.5719, 0.1933, 0.4462, 0.1359, 0.4601, 0.1332, 0.4468, 0.6442, 0.1665, 0.6644, 0.08977, 0.6732, 0.1283, 0.9249, 0.03683, 0.9869, 0.1012, 0.9455, 0.09465, 0.3123, 0.4063, 0.3796, 0.4072, 0.3838, 0.4943, 0.2958, 0.7592, 0.2758, 0.6954, 0.3095, 0.7516, 0.1095, 0.7338, 0.1314, 0.7033, 0.12, 0.7823, 0.4828, 0.5768, 0.4599, 0.5802, 0.4597, 0.5167, 0.7547, 0.1511, 0.7361, 0.1848, 0.709, 0.1562, 0.4324, 0.1688, 0.4652, 0.1377, 0.4956, 0.1738, 0.9627, 0.1991, 0.9642, 0.259, 0.9305, 0.291, 0.1664, 0.1181, 0.1026, 0.1195, 0.106, 0.05522, 0.836, 0.5607, 0.9063, 0.5719, 0.8559, 0.6173, 0.6819, 0.2499, 0.6395, 0.2344, 0.6811, 0.2089, 0.5127, 0.2758, 0.5231, 0.239, 0.5757, 0.259, 0.7657, 0.6275, 0.799, 0.6491, 0.7448, 0.6557, 0.9572, 0.553, 0.9683, 0.6127, 0.9495, 0.5976, 0.5683, 0.1409, 0.583, 0.06169, 0.6644, 0.08977, 0.2283, 0.5351, 0.1754, 0.5186, 0.2176, 0.5011, 0.1754, 0.5186, 0.2283, 0.5351, 0.1767, 0.5884, 0.1722, 0.6457, 0.07907, 0.6684, 0.1289, 0.6235, 0.1166, 0.4554, 0.1075, 0.4576, 0.09792, 0.4481, 0.8685, 0.7346, 0.9233, 0.6635, 0.9192, 0.7148, 0.7814, 0.0656, 0.7547, 0.1511, 0.7133, 0.111, 0.0812, 0.3721, 0.1264, 0.3764, 0.1023, 0.3993, 0.5526, 0.4495, 0.5853, 0.5068, 0.5464, 0.5555, 0.1319, 0.005004, 0.2112, 0.02716, 0.2013, 0.04018, 0.3005, 0.2138, 0.2829, 0.2372, 0.2277, 0.2377, 0.8494, 0.09827, 0.8695, 0.1701, 0.8037, 0.1904, 0.5295, 0.2065, 0.5231, 0.239, 0.482, 0.2408, 0.04273, 0.7881, 0.01354, 0.741, 0.04256, 0.7014, 0.7335, 0.3882, 0.7044, 0.3661, 0.7335, 0.3437, 0.09836, 0.6998, 0.1314, 0.6712, 0.1314, 0.7033, 0.4956, 0.1738, 0.5295, 0.2065, 0.482, 0.2408, 0.5506, 0.6105, 0.6139, 0.6103, 0.5929, 0.6829, 0.728, 0.6023, 0.6902, 0.6911, 0.6682, 0.6296, 0.2009, 0.1491, 0.1664, 0.1181, 0.1998, 0.08222, 0.2047, 0.421, 0.1933, 0.4462, 0.1815, 0.4263, 0.6395, 0.2344, 0.6266, 0.2108, 0.6811, 0.2089, 0.4268, 0.2955, 0.468, 0.297, 0.4269, 0.3661, 0.8166, 0.6022, 0.8559, 0.6173, 0.8416, 0.6334, 0.01929, 0.4431, 0.001411, 0.4742, 0.003651, 0.4455, 0.5853, 0.5068, 0.6568, 0.4594, 0.6407, 0.5124, 0.63, 0.5575, 0.6483, 0.6215, 0.6139, 0.6103, 0.2872, 0.49, 0.2283, 0.5351, 0.2107, 0.4571, 0.1754, 0.5186, 0.09888, 0.5065, 0.1329, 0.4773, 0.3471, 0.6058, 0.3547, 0.6455, 0.3406, 0.6396, 0.5897, 0.4108, 0.6122, 0.4556, 0.5686, 0.4194, 0.364, 0.2213, 0.3353, 0.2641, 0.2829, 0.2372, 0.8805, 0.048, 0.8494, 0.09827, 0.8484, 0.03604, 0.1912, 0.2314, 0.2103, 0.2507, 0.1772, 0.2885, 0.9063, 0.5719, 0.8881, 0.5073, 0.9198, 0.5276, 0.658, 0.2698, 0.6395, 0.2344, 0.6819, 0.2499, 0.01145, 0.5103, 0.03119, 0.6166, 0.01797, 0.6468, 0.7985, 0.7144, 0.7476, 0.6964, 0.7448, 0.6557, 0.2103, 0.2507, 0.2277, 0.2377, 0.2344, 0.2586, 0.1181, 0.4186, 0.1264, 0.3764, 0.1759, 0.393, 0.2107, 0.4571, 0.1933, 0.4462, 0.2047, 0.421, 0.01511, 0.3668, 0.0458, 0.3612, 0.01996, 0.4106, 0.1759, 0.393, 0.1907, 0.3577, 0.2047, 0.421, 0.4394, 0.1872, 0.4956, 0.1738, 0.4177, 0.2407, 0.4663, 0.386, 0.5281, 0.3596, 0.4781, 0.4003, 0.4599, 0.5802, 0.4096, 0.4541, 0.4597, 0.5167, 0.8972, 0.6209, 0.8416, 0.6334, 0.8559, 0.6173, 0.9495, 0.5976, 0.9322, 0.576, 0.9572, 0.553, 0.9322, 0.576, 0.9198, 0.5276, 0.9572, 0.553, 0.4914, 0.3176, 0.5281, 0.3596, 0.4663, 0.386, 0.1668, 0.4676, 0.1329, 0.4773, 0.1359, 0.4601, 0.2198, 0.3448, 0.2333, 0.3636, 0.2131, 0.369, 0.3838, 0.6722, 0.3547, 0.6455, 0.3748, 0.608, 0.03032, 0.07128, 0.0441, 0.04548, 0.07173, 0.08533, 0.2235, 0.6022, 0.2467, 0.6333, 0.1722, 0.6457, 0.8364, 0.2881, 0.7791, 0.2775, 0.7747, 0.2417, 0.8685, 0.7346, 0.8768, 0.7836, 0.8161, 0.7768, 0.03966, 0.4033, 0.0812, 0.3721, 0.07276, 0.4174, 0.2235, 0.6022, 0.1722, 0.6457, 0.1767, 0.5884, 0.1075, 0.4576, 0.09202, 0.4695, 0.09792, 0.4481, 0.07276, 0.4174, 0.06585, 0.4551, 0.04931, 0.4472, 0.9138, 0.2124, 0.9305, 0.291, 0.8601, 0.2528, 0.7499, 0.7688, 0.8008, 0.8097, 0.7745, 0.807, 0.6854, 0.5146, 0.7116, 0.49, 0.6745, 0.5751, 0.4051, 0.4585, 0.4009, 0.4116, 0.4051, 0.368, 0.6442, 0.1665, 0.5231, 0.239, 0.5295, 0.2065, 0.05269, 0.2711, 0.05331, 0.2399, 0.07887, 0.2082, 0.1668, 0.4676, 0.1359, 0.4601, 0.1933, 0.4462, 0.583, 0.06169, 0.6265, 0.04093, 0.6644, 0.08977, 0.4702, 0.1073, 0.5187, 0.0615, 0.5037, 0.117, 0.9192, 0.7148, 0.9233, 0.6635, 0.9683, 0.6745, 0.3545, 0.1637, 0.4068, 0.1758, 0.3599, 0.1962, 0.2716, 0.4456, 0.2185, 0.4182, 0.2369, 0.4081, 0.4914, 0.3176, 0.512, 0.3005, 0.5281, 0.3596, 0.2369, 0.4081, 0.3095, 0.3901, 0.2716, 0.4456, 0.5187, 0.0615, 0.5659, 0.03159, 0.5421, 0.0741, 0.01642, 0.317, 0.0458, 0.3612, 0.01511, 0.3668, 0.4828, 0.5768, 0.5464, 0.5555, 0.5314, 0.6422, 0.07714, 0.1479, 0.07173, 0.08533, 0.1026, 0.1195, 0.5464, 0.5555, 0.4597, 0.5167, 0.5053, 0.4318, 0.7814, 0.0656, 0.8484, 0.03604, 0.8494, 0.09827, 0.8357, 0.6542, 0.8661, 0.6619, 0.8015, 0.6755, 0.8015, 0.6755, 0.799, 0.6491, 0.8357, 0.6542, 0.8037, 0.1904, 0.7747, 0.2417, 0.7361, 0.1848, 0.01929, 0.4431, 0.03867, 0.4964, 0.001411, 0.4742, 0.1815, 0.4263, 0.1759, 0.393, 0.2047, 0.421, 0.7044, 0.1882, 0.7361, 0.1848, 0.7106, 0.2132, 0.751, 0.5958, 0.7449, 0.608, 0.7331, 0.6019, 0.01354, 0.741, 0.04273, 0.7881, 0.001411, 0.7902, 0.2716, 0.4456, 0.2872, 0.49, 0.2107, 0.4571, 0.815, 0.031, 0.7814, 0.0656, 0.7424, 0.0504, 0.04256, 0.7014, 0.01354, 0.741, 0.002981, 0.6712, 0.2185, 0.4182, 0.2716, 0.4456, 0.2107, 0.4571, 0.4828, 0.5768, 0.5314, 0.6422, 0.4753, 0.6135, 0.321, 0.06678, 0.373, 0.09983, 0.305, 0.09812, 0.4914, 0.3176, 0.5127, 0.2758, 0.512, 0.3005, 0.2708, 0.5521, 0.2283, 0.5351, 0.2906, 0.5225, 0.482, 0.2408, 0.468, 0.297, 0.4453, 0.2677, 0.2498, 0.3399, 0.2198, 0.3448, 0.2481, 0.3117, 0.9198, 0.5276, 0.9322, 0.576, 0.9063, 0.5719, 0.5127, 0.2758, 0.468, 0.297, 0.482, 0.2408, 0.1754, 0.5186, 0.1329, 0.4773, 0.1668, 0.4676, 0.751, 0.2662, 0.7126, 0.2538, 0.7106, 0.2132, 0.2047, 0.3431, 0.2018, 0.3186, 0.2198, 0.3448, 0.398, 0.368, 0.398, 0.4077, 0.3866, 0.3928, 0.799, 0.6491, 0.8166, 0.6022, 0.8416, 0.6334, 0.7219, 0.2928, 0.751, 0.2662, 0.7791, 0.2775, 0.1912, 0.2314, 0.1316, 0.2299, 0.1796, 0.1862, 0.1998, 0.08222, 0.2687, 0.06845, 0.2212, 0.1567, 0.8873, 0.01154, 0.8805, 0.048, 0.8484, 0.03604, 0.01929, 0.4431, 0.01996, 0.4106, 0.05266, 0.4215, 0.5931, 0.2769, 0.658, 0.2698, 0.6196, 0.3076, 0.6471, 0.01266, 0.6265, 0.04093, 0.6207, 0.007733, 0.7331, 0.6019, 0.7449, 0.608, 0.7308, 0.6532, 0.5231, 0.239, 0.6442, 0.1665, 0.6266, 0.2108, 0.1815, 0.4263, 0.1332, 0.4468, 0.1181, 0.4186, 0.836, 0.5607, 0.8559, 0.6173, 0.8166, 0.6022, 0.6266, 0.2108, 0.6395, 0.2344, 0.5757, 0.259, 0.6682, 0.6296, 0.6745, 0.5751, 0.728, 0.6023, 0.9138, 0.2124, 0.8808, 0.2121, 0.8695, 0.1701, 0.477, 0.6786, 0.4843, 0.6403, 0.515, 0.6646, 0.02563, 0.2079, 0.05331, 0.2399, 0.02811, 0.2623, 0.6265, 0.04093, 0.6471, 0.01266, 0.6521, 0.02808, 0.7747, 0.2417, 0.8601, 0.2528, 0.8364, 0.2881, 0.05157, 0.4755, 0.1064, 0.596, 0.03867, 0.4964, 0.8808, 0.2121, 0.8037, 0.1904, 0.8695, 0.1701, 0.8972, 0.6209, 0.8559, 0.6173, 0.9063, 0.5719, 0.6482, 0.7157, 0.6272, 0.64, 0.6483, 0.6215, 0.709, 0.1562, 0.7361, 0.1848, 0.7044, 0.1882, 0.4051, 0.3027, 0.4051, 0.3651, 0.3866, 0.3043, 0.3465, 0.3462, 0.3838, 0.3027, 0.3796, 0.4072, 0.2212, 0.1567, 0.1796, 0.1862, 0.2009, 0.1491, 0.7985, 0.7144, 0.8661, 0.6619, 0.8685, 0.7346, 0.7985, 0.7144, 0.8015, 0.6755, 0.8661, 0.6619, 0.8661, 0.6619, 0.8357, 0.6542, 0.8416, 0.6334, 0.8805, 0.048, 0.9129, 0.08236, 0.8494, 0.09827, 0.9063, 0.5719, 0.9233, 0.6635, 0.8972, 0.6209, 0.03867, 0.4964, 0.01929, 0.4431, 0.04931, 0.4472, 0.1227, 0.2788, 0.05269, 0.2711, 0.1316, 0.2299, 0.1332, 0.4468, 0.09792, 0.4481, 0.1181, 0.4186, 0.7246, 0.5649, 0.728, 0.6023, 0.6745, 0.5751, 0.01996, 0.4106, 0.01929, 0.4431, 0.003651, 0.4455, 0.1329, 0.4773, 0.09202, 0.4695, 0.1075, 0.4576, 0.07276, 0.4174, 0.05266, 0.4215, 0.03966, 0.4033, 0.3158, 0.134, 0.2817, 0.1802, 0.2212, 0.1567, 0.1181, 0.4186, 0.07276, 0.4174, 0.1023, 0.3993, 0.2176, 0.5011, 0.1668, 0.4676, 0.2107, 0.4571, 0.6745, 0.5751, 0.6483, 0.6215, 0.63, 0.5575, 0.24, 0.2084, 0.2277, 0.2377, 0.1912, 0.2314, 0.6407, 0.5124, 0.63, 0.5575, 0.5853, 0.5068, 0.07276, 0.4174, 0.0812, 0.3721, 0.1023, 0.3993, 0.2293, 0.288, 0.1772, 0.2885, 0.2344, 0.2586, 0.658, 0.2698, 0.5931, 0.2769, 0.6395, 0.2344, 0.1628, 0.5639, 0.09888, 0.5065, 0.1754, 0.5186, 0.8601, 0.2528, 0.9214, 0.3221, 0.8364, 0.2881, 0.5187, 0.0615, 0.5178, 0.01061, 0.5659, 0.03159, 0.7476, 0.6964, 0.7817, 0.761, 0.7388, 0.7175, 0.5053, 0.4318, 0.4096, 0.4541, 0.472, 0.4083, 0.24, 0.2084, 0.1912, 0.2314, 0.2212, 0.1567, 0.7015, 0.1728, 0.6732, 0.1283, 0.6878, 0.07748, 0.2176, 0.5011, 0.1754, 0.5186, 0.1668, 0.4676, 0.4051, 0.4956, 0.3905, 0.48, 0.4051, 0.4613, 0.04931, 0.4472, 0.06585, 0.4551, 0.05157, 0.4755, 0.1796, 0.1862, 0.1664, 0.1181, 0.2009, 0.1491, 0.0458, 0.3612, 0.0812, 0.3721, 0.03966, 0.4033, 0.6644, 0.08977, 0.6265, 0.04093, 0.6521, 0.02808, 0.07714, 0.1479, 0.03196, 0.1243, 0.07173, 0.08533, 0.8476, 0.4445, 0.7945, 0.4405, 0.8341, 0.4032, 0.6272, 0.64, 0.6482, 0.7157, 0.5931, 0.7125, 0.6644, 0.08977, 0.6442, 0.1665, 0.5683, 0.1409, 0.7747, 0.2417, 0.7106, 0.2132, 0.7361, 0.1848])
me_rock33snow.materials.append(mat_rock33snow)
me_rock33snow.update()
me_rock33snow.normals_split_custom_set([tuple(v) for v in zip(*[iter([-0.6761, -0.6605, -0.3267, -0.7799, -0.2774, -0.561, -0.5454, -0.5359, -0.6444, 0.09215, 0.5034, -0.8591, -0.1135, 0.566, -0.8165, 0.04702, 0.4586, -0.8874, -0.7129, -0.3883, -0.5839, -0.2705, -0.4745, -0.8376, -0.5547, -0.3718, -0.7443, 0.4773, -0.6156, -0.6271, 0.8482, -0.4717, -0.2412, 0.2203, -0.8985, -0.3797, -0.02262, 0.311, -0.9501, -0.03197, 0.7867, -0.6166, 0.1473, 0.604, -0.7833, -0.9754, -0.06703, -0.21, -0.9433, 0.0472, -0.3287, -0.8931, -0.07722, -0.4432, -0.9122, -0.1044, 0.3961, -0.9912, -0.103, -0.08311, -0.86, -0.2725, 0.4315, -0.6679, -0.72, 0.1886, -0.1998, -0.925, 0.3231, -0.6107, -0.6397, 0.4668, 0.9766, -0.1357, 0.1667, 0.9938, -0.09287, 0.06051, 0.9982, 0.02843, 0.05203, 0.06674, -0.9023, 0.426, -0.1066, -0.986, -0.1279, 0.0431, -0.9987, 0.02772, -0.4223, 0.1104, -0.8997, -0.5702, 0.4071, -0.7135, -0.4951, 0.6686, -0.5548, -0.3743, 0.6313, -0.6792, -0.2201, 0.8041, -0.5523, -0.1011, 0.5629, -0.8203, -0.2201, 0.8041, -0.5523, -0.04963, 0.9585, -0.2809, -0.1011, 0.5629, -0.8203, 0.9797, 0.1955, -0.04415, 0.9595, 0.1931, 0.2051, 0.9953, -0.04119, 0.08762, 0.01637, 0.1155, -0.9932, -0.01414, 0.1237, -0.9922, 0.09395, -0.01355, -0.9955, 0.2772, 0.7902, 0.5466, 0.345, 0.6914, 0.6348, 0.1797, 0.7846, 0.5933, 0.4882, 0.6139, 0.6202, 0.7834, 0.4147, 0.463, 0.47, 0.7336, 0.4907, 0.3069, 0.9391, -0.1547, 0.7825, 0.6169, -0.08444, 0.6776, 0.3757, -0.6322, 0.9766, -0.1357, 0.1667, 0.8659, -0.3807, 0.3245, 0.9938, -0.09287, 0.06051, -0.1011, 0.5629, -0.8203, -0.02262, 0.311, -0.9501, -0.01414, 0.1237, -0.9922, -0.06534, 0.148, -0.9868, -0.09876, 0.06637, -0.9929, -0.0472, 0.08635, -0.9951, 0.1473, 0.604, -0.7833, 0.3125, 0.1471, -0.9385, -0.06534, 0.148, -0.9868, -0.248, 0.3763, -0.8927, -0.1754, 0.04529, -0.9834, -0.4223, 0.1104, -0.8997, 0.3696, -0.5758, 0.7293, 0.5371, -0.5645, 0.6268, 0.5646, -0.5426, 0.6219, -0.1649, -0.6799, -0.7145, -0.1936, -0.5199, -0.832, -0.1474, -0.4985, -0.8543, 0.5081, 0.7844, 0.3559, 0.2285, 0.9656, 0.1243, 0.2054, 0.9658, 0.1584, 0.6522, -0.3903, 0.6498, 0.8659, -0.3807, 0.3245, 0.8891, -0.2266, 0.3976, -0.2761, -0.7506, -0.6003, -0.1649, -0.6799, -0.7145, 0.2203, -0.8985, -0.3797, -0.5724, -0.4546, -0.6824, -0.3399, -0.5633, -0.7531, -0.1224, -0.5328, -0.8373, -0.03213, 0.3318, 0.9428, -0.04808, 0.02746, 0.9985, -0.05508, 0.03303, 0.9979, 0.2203, -0.8985, -0.3797, -0.1066, -0.986, -0.1279, -0.2761, -0.7506, -0.6003, -0.3164, 0.9052, -0.2838, -0.1245, 0.9658, -0.2277, -0.3342, 0.9255, -0.1783, -0.6107, -0.6397, 0.4668, -0.8963, -0.4371, -0.07515, -0.6679, -0.72, 0.1886, 0.1447, 0.7342, 0.6633, -0.0187, 0.6611, 0.7501, -0.03213, 0.3318, 0.9428, -0.06271, 0.5117, -0.8569, -0.05491, 0.2531, -0.9659, -0.03601, 0.07007, -0.9969, 0.2825, -0.6903, 0.6661, 0.3696, -0.5758, 0.7293, 0.1163, -0.5178, 0.8476, 0.02993, -0.9615, 0.273, -0.03694, -0.9659, 0.2561, -0.1066, -0.986, -0.1279, -0.3224, -0.9054, -0.2764, -0.08507, -0.9786, 0.1872, -0.04245, -0.9763, 0.2121, 0.1473, 0.604, -0.7833, 0.6776, 0.3757, -0.6322, 0.3125, 0.1471, -0.9385, -0.8075, -0.002477, -0.5898, -0.7163, -0.2706, -0.6432, -0.8053, -0.03159, -0.5921, -0.6761, -0.6605, -0.3267, -0.8963, -0.4371, -0.07515, -0.8863, -0.1713, -0.4302, 0.8066, 0.3784, 0.4541, 0.8891, -0.2266, 0.3976, 0.9766, -0.1357, 0.1667, 0.1673, -0.00258, -0.9859, -0.0263, 0.2572, -0.966, 0.06744, 0.475, -0.8774, 0.1163, -0.5178, 0.8476, 0.1803, -0.3557, 0.9171, -0.05392, -0.154, 0.9866, 0.774, 0.6036, 0.191, 0.5081, 0.7844, 0.3559, 0.7834, 0.4147, 0.463, 0.2203, -0.8985, -0.3797, 0.4581, -0.8867, 0.06254, 0.0431, -0.9987, 0.02772, -0.3903, -0.7566, -0.5247, -0.6761, -0.6605, -0.3267, -0.5454, -0.5359, -0.6444, 0.1067, -0.04068, 0.9935, 0.3381, -0.3056, 0.8901, 0.1868, 0.2223, 0.9569, 0.9793, 0.1373, 0.1485, 0.9821, 0.04047, 0.1837, 0.8299, 0.3583, 0.4276, 0.7046, 0.0676, -0.7064, 0.1814, 0.06933, -0.981, 0.6289, 0.06056, -0.7752, 0.9821, 0.04047, 0.1837, 0.9974, -0.00188, 0.07139, 0.9953, -0.04119, 0.08762, 0.1803, -0.3557, 0.9171, 0.1163, -0.5178, 0.8476, 0.3409, -0.5751, 0.7437, 0.04484, 0.1204, 0.9917, 0.1868, 0.2223, 0.9569, 0.1769, 0.4402, 0.8803, -0.8291, 0.1295, 0.5439, -0.8333, 0.06202, 0.5493, -0.6109, 0.08501, 0.7871, 0.3618, 0.6564, 0.662, 0.345, 0.6914, 0.6348, 0.2772, 0.7902, 0.5466, 0.8388, -0.1468, -0.5243, 0.8482, -0.4717, -0.2412, 0.5465, -0.4334, -0.7166, -0.9937, 0.07277, 0.08529, -0.9945, -0.01412, -0.1035, -0.9433, 0.0472, -0.3287, 0.894, 0.02968, -0.4471, 0.6776, 0.3757, -0.6322, 0.9797, 0.1955, -0.04415, 0.47, 0.7336, 0.4907, 0.345, 0.6914, 0.6348, 0.4882, 0.6139, 0.6202, -0.8566, 0.3431, -0.3854, -0.3956, 0.8977, -0.1942, -0.5684, 0.734, -0.3718, 0.7834, 0.4147, 0.463, 0.8299, 0.3583, 0.4276, 0.9821, 0.04047, 0.1837, -0.8075, -0.002477, -0.5898, -0.8919, -0.01358, -0.452, -0.8409, -0.095, -0.5328, 0.4773, -0.6156, -0.6271, 0.5465, -0.4334, -0.7166, 0.8482, -0.4717, -0.2412, 0.3381, -0.3056, 0.8901, 0.1803, -0.3557, 0.9171, 0.4085, -0.6029, 0.6853, -0.6421, -0.449, -0.6214, -0.3963, -0.5711, -0.7189, -0.337, -0.4312, -0.837, -0.1222, 0.981, -0.1507, -0.2487, 0.9654, -0.07819, -0.3342, 0.9255, -0.1783, -0.04104, -0.4827, 0.8748, -0.503, -0.3485, 0.7909, -0.6107, -0.6397, 0.4668, 0.9793, 0.1373, 0.1485, 0.8299, 0.3583, 0.4276, 0.8066, 0.3784, 0.4541, -0.08689, -0.9867, 0.1372, -0.1998, -0.925, 0.3231, -0.3102, -0.9505, 0.01578, 0.1573, 0.9271, 0.3402, 0.1238, 0.847, 0.5169, 0.1797, 0.7846, 0.5933, -0.01249, 0.9956, 0.09266, 0.2409, 0.8504, 0.4678, 0.2054, 0.9658, 0.1584, 0.9903, -0.1267, 0.05761, 0.9561, -0.2606, 0.1336, 0.9891, -0.1288, -0.07091, 0.4085, -0.6029, 0.6853, 0.6522, -0.3903, 0.6498, 0.3381, -0.3056, 0.8901, -0.04454, 0.9613, 0.2719, -0.3224, 0.8442, 0.4282, -0.119, 0.6077, 0.7852, -0.1245, 0.9658, -0.2277, -0.1529, 0.9742, -0.1662, -0.1222, 0.981, -0.1507, 0.9797, 0.1955, -0.04415, 0.774, 0.6036, 0.191, 0.9595, 0.1931, 0.2051, -0.613, -0.1561, -0.7745, -0.5547, -0.3718, -0.7443, -0.3177, -0.02356, -0.9479, -0.04104, -0.4827, 0.8748, -0.008485, -0.7029, 0.7113, -0.08129, -0.2997, 0.9506, -0.03694, -0.9659, 0.2561, -0.08507, -0.9786, 0.1872, -0.1656, -0.9796, -0.114, 0.8891, -0.2266, 0.3976, 0.7311, 0.05066, 0.6804, 0.6522, -0.3903, 0.6498, -0.02589, 0.9968, -0.0758, -0.04963, 0.9585, -0.2809, -0.2201, 0.8041, -0.5523, -0.5475, -0.4878, -0.6799, -0.7129, -0.3883, -0.5839, -0.613, -0.1561, -0.7745, 0.3481, -0.7692, 0.5358, 0.4581, -0.8867, 0.06254, 0.7138, -0.6406, 0.2831, 0.4581, -0.8867, 0.06254, 0.3481, -0.7692, 0.5358, 0.06674, -0.9023, 0.426, -0.5702, 0.4071, -0.7135, -0.4223, 0.1104, -0.8997, -0.7317, -0.005571, -0.6816, -0.00716, -0.4226, 0.9063, 0.06207, -0.7073, 0.7042, 0.1163, -0.5178, 0.8476, 0.3381, -0.3056, 0.8901, 0.3509, 0.01868, 0.9362, 0.1868, 0.2223, 0.9569, -0.1284, -0.1643, 0.978, -0.4547, -0.1614, 0.8759, -0.08129, -0.2997, 0.9506, -0.4951, 0.6686, -0.5548, -0.3164, 0.9052, -0.2838, -0.3369, 0.8513, -0.4021, -0.8291, 0.1295, 0.5439, -0.5816, 0.3628, 0.7281, -0.983, 0.04354, 0.1785, 0.1673, -0.00258, -0.9859, 0.02169, -0.03126, -0.9993, -0.0263, 0.2572, -0.966, -0.3457, -0.4715, -0.8113, -0.2975, -0.5051, -0.8102, -0.2705, -0.4745, -0.8376, -0.9558, -0.04322, -0.2907, -0.983, 0.04354, 0.1785, -0.9186, 0.3479, 0.1875, 0.8659, -0.3807, 0.3245, 0.7683, -0.4783, 0.4254, 0.9561, -0.2606, 0.1336, -0.4223, 0.1104, -0.8997, -0.4951, 0.6686, -0.5548, -0.3743, 0.6313, -0.6792, -0.3903, -0.7566, -0.5247, -0.3102, -0.9505, 0.01578, -0.6761, -0.6605, -0.3267, -0.7317, -0.005571, -0.6816, -0.8863, 0.02999, -0.4622, -0.7961, 0.3785, -0.4722, -0.04104, -0.4827, 0.8748, -0.6107, -0.6397, 0.4668, -0.008485, -0.7029, 0.7113, -0.7788, 0.4292, -0.4574, -0.7961, 0.3785, -0.4722, -0.8863, 0.02999, -0.4622, 0.1803, -0.3557, 0.9171, 0.3381, -0.3056, 0.8901, 0.1067, -0.04068, 0.9935, 0.9959, -0.03017, -0.08477, 0.9947, -0.1019, -0.01486, 0.9608, -0.03336, -0.2753, 0.9821, 0.04047, 0.1837, 0.9793, 0.1373, 0.1485, 0.9974, -0.00188, 0.07139, 0.0431, -0.9987, 0.02772, -0.1066, -0.986, -0.1279, 0.2203, -0.8985, -0.3797, -0.0107, -0.3255, 0.9455, -0.00716, -0.4226, 0.9063, 0.1163, -0.5178, 0.8476, -0.2705, -0.4745, -0.8376, -0.2975, -0.5051, -0.8102, -0.3399, -0.5633, -0.7531, -0.04454, 0.9613, 0.2719, 0.1009, 0.854, 0.5105, -0.007727, 0.9796, 0.2006, -0.1953, 0.2303, 0.9533, -0.03213, 0.3318, 0.9428, -0.119, 0.6077, 0.7852, 0.8299, 0.3583, 0.4276, 0.4882, 0.6139, 0.6202, 0.8066, 0.3784, 0.4541, 0.2203, -0.8985, -0.3797, -0.1649, -0.6799, -0.7145, -0.01887, -0.6816, -0.7314, 0.1447, 0.7342, 0.6633, 0.1337, 0.8644, 0.4847, -0.0187, 0.6611, 0.7501, -0.3743, 0.6313, -0.6792, -0.248, 0.3763, -0.8927, -0.4223, 0.1104, -0.8997, 0.4773, -0.6156, -0.6271, 0.2203, -0.8985, -0.3797, -0.01887, -0.6816, -0.7314, -0.571, -0.2054, -0.7948, -0.8075, -0.002477, -0.5898, -0.6476, -0.07223, -0.7586, 0.1163, -0.5178, 0.8476, 0.1142, -0.7945, 0.5965, 0.2825, -0.6903, 0.6661, -0.9186, 0.3479, 0.1875, -0.5816, 0.3628, 0.7281, -0.3224, 0.8442, 0.4282, -0.3224, 0.8442, 0.4282, -0.5816, 0.3628, 0.7281, -0.119, 0.6077, 0.7852, -0.4358, -0.8137, -0.3846, -0.08689, -0.9867, 0.1372, -0.3102, -0.9505, 0.01578, 0.8388, -0.1468, -0.5243, 0.9608, -0.03336, -0.2753, 0.8482, -0.4717, -0.2412, 0.19, 0.7215, 0.6658, 0.1238, 0.847, 0.5169, 0.177, 0.8184, 0.5468, 0.7311, 0.05066, 0.6804, 0.8066, 0.3784, 0.4541, 0.4434, 0.4446, 0.7783, -0.3342, 0.9255, -0.1783, -0.2487, 0.9654, -0.07819, -0.2674, 0.9223, -0.2792, -0.3102, -0.9505, 0.01578, -0.6679, -0.72, 0.1886, -0.6761, -0.6605, -0.3267, -0.9742, -0.03274, -0.2231, -0.9945, -0.01412, -0.1035, -0.9558, -0.04322, -0.2907, 0.9016, 0.03311, -0.4313, 0.894, 0.02968, -0.4471, 0.9959, -0.03017, -0.08477, 0.1473, 0.604, -0.7833, 0.3069, 0.9391, -0.1547, 0.6776, 0.3757, -0.6322, 0.1142, -0.7945, 0.5965, 0.04883, -0.903, 0.4268, -0.01054, -0.9315, 0.3636, 0.1337, 0.8644, 0.4847, 0.1009, 0.854, 0.5105, -0.0187, 0.6611, 0.7501, -0.3903, -0.7566, -0.5247, -0.5358, -0.5358, -0.6526, -0.4358, -0.8137, -0.3846, 0.9903, -0.1267, 0.05761, 0.9891, -0.1288, -0.07091, 0.9684, -0.1766, 0.1763, -0.00716, -0.4226, 0.9063, -0.0107, -0.3255, 0.9455, -0.008485, -0.7029, 0.7113, 0.3618, 0.6564, 0.662, 0.19, 0.7215, 0.6658, 0.304, 0.6518, 0.6948, 0.1265, -0.2284, -0.9653, 0.5062, -0.08516, -0.8582, 0.09221, -0.5007, -0.8607, -0.1953, 0.2303, 0.9533, -0.6109, 0.08501, 0.7871, -0.3387, -0.05235, 0.9395, -0.8963, -0.4371, -0.07515, -0.6107, -0.6397, 0.4668, -0.86, -0.2725, 0.4315, 0.2409, 0.8504, 0.4678, 0.1573, 0.9271, 0.3402, 0.1797, 0.7846, 0.5933, -0.9754, -0.06703, -0.21, -0.9912, -0.103, -0.08311, -0.9433, 0.0472, -0.3287, -0.365, -0.8568, -0.3643, -0.2297, -0.9729, -0.02754, -0.1656, -0.9796, -0.114, 0.8066, 0.3784, 0.4541, 0.9766, -0.1357, 0.1667, 0.9793, 0.1373, 0.1485, 0.9793, 0.1373, 0.1485, 0.9766, -0.1357, 0.1667, 0.9982, 0.02843, 0.05203, 0.8066, 0.3784, 0.4541, 0.356, 0.6958, 0.6239, 0.4434, 0.4446, 0.7783, 0.4882, 0.6139, 0.6202, 0.356, 0.6958, 0.6239, 0.8066, 0.3784, 0.4541, 0.1067, -0.04068, 0.9935, 0.04484, 0.1204, 0.9917, -0.05392, -0.154, 0.9866, -0.8863, -0.1713, -0.4302, -0.8963, -0.4371, -0.07515, -0.9754, -0.06703, -0.21, -0.1649, -0.6799, -0.7145, -0.2761, -0.7506, -0.6003, -0.1936, -0.5199, -0.832, -0.9742, -0.03274, -0.2231, -0.9558, -0.04322, -0.2907, -0.8863, 0.02999, -0.4622, 0.09395, -0.01355, -0.9955, -0.01414, 0.1237, -0.9922, -0.06534, 0.148, -0.9868, -0.8931, -0.07722, -0.4432, -0.8919, -0.01358, -0.452, -0.8053, -0.03159, -0.5921, -0.5702, 0.4071, -0.7135, -0.7961, 0.3785, -0.4722, -0.4951, 0.6686, -0.5548, -0.8919, -0.01358, -0.452, -0.8075, -0.002477, -0.5898, -0.8053, -0.03159, -0.5921, 0.1337, 0.8644, 0.4847, 0.1447, 0.7342, 0.6633, 0.2442, 0.8707, 0.4269, -0.06534, 0.148, -0.9868, 0.3125, 0.1471, -0.9385, 0.1814, 0.06933, -0.981, -0.3956, 0.8977, -0.1942, -0.1245, 0.9658, -0.2277, -0.5684, 0.734, -0.3718, 0.8891, -0.2266, 0.3976, 0.8066, 0.3784, 0.4541, 0.7311, 0.05066, 0.6804, -0.1284, -0.1643, 0.978, -0.04808, 0.02746, 0.9985, -0.3387, -0.05235, 0.9395, -0.03364, 0.2847, 0.958, 0.1447, 0.7342, 0.6633, -0.03213, 0.3318, 0.9428, 0.7834, 0.4147, 0.463, 0.4882, 0.6139, 0.6202, 0.8299, 0.3583, 0.4276, 0.1797, 0.7846, 0.5933, 0.3512, 0.737, 0.5775, 0.2409, 0.8504, 0.4678, -0.983, 0.04354, 0.1785, -0.5816, 0.3628, 0.7281, -0.9186, 0.3479, 0.1875, -0.2705, -0.4745, -0.8376, -0.7129, -0.3883, -0.5839, -0.3457, -0.4715, -0.8113, -0.7112, 0.697, 0.09193, -0.9186, 0.3479, 0.1875, -0.3224, 0.8442, 0.4282, 0.1447, 0.7342, 0.6633, 0.1671, 0.519, 0.8383, 0.304, 0.6518, 0.6948, -0.9742, -0.03274, -0.2231, -0.8863, 0.02999, -0.4622, -0.8919, -0.01358, -0.452, -0.1224, -0.5328, -0.8373, -0.3457, -0.4715, -0.8113, -0.337, -0.4312, -0.837, 0.1671, 0.519, 0.8383, -0.03364, 0.2847, 0.958, 0.1769, 0.4402, 0.8803, -0.4547, -0.1614, 0.8759, -0.503, -0.3485, 0.7909, -0.08129, -0.2997, 0.9506, -0.5072, 0.2659, 0.8197, -0.119, 0.6077, 0.7852, -0.5816, 0.3628, 0.7281, -0.08129, -0.2997, 0.9506, -0.503, -0.3485, 0.7909, -0.04104, -0.4827, 0.8748, 0.774, 0.6036, 0.191, 0.9797, 0.1955, -0.04415, 0.7782, 0.628, 0.00621, -0.5358, -0.5358, -0.6526, -0.5454, -0.5359, -0.6444, -0.459, -0.4123, -0.787, 0.1868, 0.2223, 0.9569, 0.4434, 0.4446, 0.7783, 0.2612, 0.573, 0.7768, 0.06207, -0.7073, 0.7042, -0.008485, -0.7029, 0.7113, 0.04883, -0.903, 0.4268, 0.02476, -0.2364, 0.9713, -0.08129, -0.2997, 0.9506, -0.0107, -0.3255, 0.9455, -0.248, 0.3763, -0.8927, -0.01414, 0.1237, -0.9922, -0.1754, 0.04529, -0.9834, 0.9792, -0.2028, 0.004096, 0.8482, -0.4717, -0.2412, 0.9608, -0.03336, -0.2753, 0.2054, 0.9658, 0.1584, 0.2409, 0.8504, 0.4678, 0.5081, 0.7844, 0.3559, 0.04502, -0.9061, 0.4207, 0.1142, -0.7945, 0.5965, -0.01054, -0.9315, 0.3636, 0.9903, -0.1267, 0.05761, 0.9684, -0.1766, 0.1763, 0.9792, -0.2028, 0.004096, -0.0107, -0.3255, 0.9455, -0.05392, -0.154, 0.9866, -0.07894, -0.1993, 0.9767, 0.09221, -0.5007, -0.8607, -0.01887, -0.6816, -0.7314, -0.1474, -0.4985, -0.8543, 0.9947, -0.1019, -0.01486, 0.9792, -0.2028, 0.004096, 0.9608, -0.03336, -0.2753, -0.5072, 0.2659, 0.8197, -0.6109, 0.08501, 0.7871, -0.1953, 0.2303, 0.9533, -0.5684, 0.734, -0.3718, -0.3164, 0.9052, -0.2838, -0.4951, 0.6686, -0.5548, 0.3481, -0.7692, 0.5358, 0.7138, -0.6406, 0.2831, 0.7683, -0.4783, 0.4254, 0.0431, -0.9987, 0.02772, 0.4581, -0.8867, 0.06254, 0.06674, -0.9023, 0.426, -0.8291, 0.1295, 0.5439, -0.9937, 0.07277, 0.08529, -0.8333, 0.06202, 0.5493, 0.4773, -0.6156, -0.6271, -0.01887, -0.6816, -0.7314, 0.09221, -0.5007, -0.8607, -0.03197, 0.7867, -0.6166, -0.04963, 0.9585, -0.2809, -0.009088, 0.9865, -0.1638, -0.6107, -0.6397, 0.4668, -0.1998, -0.925, 0.3231, -0.008485, -0.7029, 0.7113, -0.7129, -0.3883, -0.5839, -0.5475, -0.4878, -0.6799, -0.3457, -0.4715, -0.8113, -0.8333, 0.06202, 0.5493, -0.9937, 0.07277, 0.08529, -0.9122, -0.1044, 0.3961, 0.7138, -0.6406, 0.2831, 0.4581, -0.8867, 0.06254, 0.8482, -0.4717, -0.2412, -0.4547, -0.1614, 0.8759, -0.8333, 0.06202, 0.5493, -0.9122, -0.1044, 0.3961, 0.1797, 0.7846, 0.5933, 0.1238, 0.847, 0.5169, 0.2772, 0.7902, 0.5466, 0.1573, 0.9271, 0.3402, 0.2409, 0.8504, 0.4678, -0.01249, 0.9956, 0.09266, -0.6476, -0.07223, -0.7586, -0.607, -0.1425, -0.7818, -0.1754, 0.04529, -0.9834, -0.3224, -0.9054, -0.2764, -0.5166, -0.5902, -0.6204, -0.3425, -0.7935, -0.503, -0.4358, -0.8137, -0.3846, -0.5166, -0.5902, -0.6204, -0.3224, -0.9054, -0.2764, -0.503, -0.3485, 0.7909, -0.86, -0.2725, 0.4315, -0.6107, -0.6397, 0.4668, 0.7782, 0.628, 0.00621, 0.6776, 0.3757, -0.6322, 0.7825, 0.6169, -0.08444, 0.09217, 0.5034, -0.8591, 0.08506, 0.3055, -0.9484, -0.1135, 0.566, -0.8165, 0.09217, 0.5034, -0.8591, -0.1135, 0.566, -0.8165, 0.05543, 0.2862, -0.9566, 0.08506, 0.3055, -0.9484, -0.03601, 0.07007, -0.9969, -0.1135, 0.566, -0.8165, -0.03601, 0.07007, -0.9969, 0.05543, 0.2862, -0.9566, -0.1135, 0.566, -0.8165, -0.3369, 0.8513, -0.4021, -0.3743, 0.6313, -0.6792, -0.4951, 0.6686, -0.5548, 0.9938, -0.09287, 0.06051, 0.9903, -0.1267, 0.05761, 0.9959, -0.03017, -0.08477, -0.2613, -0.3725, -0.8905, -0.3399, -0.5633, -0.7531, -0.459, -0.4123, -0.787, -0.3177, -0.02356, -0.9479, -0.1754, 0.04529, -0.9834, 0.3549, 0.1074, -0.9287, -0.2834, -0.4653, -0.8386, -0.1792, 0.0711, -0.9812, -0.1279, 0.0528, -0.9904, 0.9821, 0.04047, 0.1837, 0.9953, -0.04119, 0.08762, 0.9595, 0.1931, 0.2051, 0.1647, -0.8606, 0.482, 0.2343, -0.7621, 0.6036, 0.2825, -0.6903, 0.6661, -0.2297, -0.9729, -0.02754, -0.03694, -0.9659, 0.2561, -0.1656, -0.9796, -0.114, -0.04245, -0.9763, 0.2121, -0.08689, -0.9867, 0.1372, -0.3224, -0.9054, -0.2764, 0.177, 0.8184, 0.5468, 0.304, 0.6518, 0.6948, 0.19, 0.7215, 0.6658, -0.05491, 0.2531, -0.9659, -0.04234, 0.1199, -0.9919, -0.09876, 0.06637, -0.9929, -0.1245, 0.9658, -0.2277, -0.3956, 0.8977, -0.1942, -0.1529, 0.9742, -0.1662, 0.9959, -0.03017, -0.08477, 0.9797, 0.1955, -0.04415, 0.9953, -0.04119, 0.08762, -0.1245, 0.9658, -0.2277, -0.1222, 0.981, -0.1507, -0.3342, 0.9255, -0.1783, 0.3481, -0.7692, 0.5358, 0.02993, -0.9615, 0.273, 0.06674, -0.9023, 0.426, 0.02993, -0.9615, 0.273, -0.1066, -0.986, -0.1279, 0.06674, -0.9023, 0.426, 0.9016, 0.03311, -0.4313, 0.7046, 0.0676, -0.7064, 0.6289, 0.06056, -0.7752, 0.9792, -0.2028, 0.004096, 0.9684, -0.1766, 0.1763, 0.8482, -0.4717, -0.2412, -0.08129, -0.2997, 0.9506, -0.008485, -0.7029, 0.7113, -0.0107, -0.3255, 0.9455, -0.613, -0.1561, -0.7745, -0.7129, -0.3883, -0.5839, -0.5547, -0.3718, -0.7443, -0.1936, -0.5199, -0.832, -0.1279, 0.0528, -0.9904, -0.137, -0.3464, -0.928, -0.03197, 0.7867, -0.6166, -0.009088, 0.9865, -0.1638, 0.3069, 0.9391, -0.1547, -0.09876, 0.06637, -0.9929, 0.1814, 0.06933, -0.981, 0.05543, 0.2862, -0.9566, -0.365, -0.8568, -0.3643, -0.2761, -0.7506, -0.6003, -0.1066, -0.986, -0.1279, 0.2285, 0.9656, 0.1243, 0.5081, 0.7844, 0.3559, 0.7782, 0.628, 0.00621, -0.459, -0.4123, -0.787, -0.7163, -0.2706, -0.6432, -0.2613, -0.3725, -0.8905, 0.774, 0.6036, 0.191, 0.7834, 0.4147, 0.463, 0.9595, 0.1931, 0.2051, 0.3409, -0.5751, 0.7437, 0.4085, -0.6029, 0.6853, 0.1803, -0.3557, 0.9171, -0.4547, -0.1614, 0.8759, -0.86, -0.2725, 0.4315, -0.503, -0.3485, 0.7909, -0.1936, -0.5199, -0.832, -0.2761, -0.7506, -0.6003, -0.5475, -0.4878, -0.6799, -0.04454, 0.9613, 0.2719, -0.119, 0.6077, 0.7852, 0.1009, 0.854, 0.5105, -0.4223, 0.1104, -0.8997, -0.607, -0.1425, -0.7818, -0.7317, -0.005571, -0.6816, -0.3963, -0.5711, -0.7189, -0.2761, -0.7506, -0.6003, -0.365, -0.8568, -0.3643, 0.3618, 0.6564, 0.662, 0.2772, 0.7902, 0.5466, 0.19, 0.7215, 0.6658, -0.06534, 0.148, -0.9868, -0.0472, 0.08635, -0.9951, 0.09395, -0.01355, -0.9955, -0.03694, -0.9659, 0.2561, -0.2297, -0.9729, -0.02754, -0.1066, -0.986, -0.1279, -0.1066, -0.986, -0.1279, -0.2297, -0.9729, -0.02754, -0.365, -0.8568, -0.3643, 0.1238, 0.847, 0.5169, 0.2442, 0.8707, 0.4269, 0.1447, 0.7342, 0.6633, 0.02169, -0.03126, -0.9993, -0.0472, 0.08635, -0.9951, -0.04234, 0.1199, -0.9919, -0.04234, 0.1199, -0.9919, -0.05491, 0.2531, -0.9659, -0.06271, 0.5117, -0.8569, 0.9903, -0.1267, 0.05761, 0.9947, -0.1019, -0.01486, 0.9959, -0.03017, -0.08477, -0.01054, -0.9315, 0.3636, -0.08927, -0.9109, 0.4028, 0.04502, -0.9061, 0.4207, 0.05115, 0.994, -0.09653, -0.2487, 0.9654, -0.07819, 0.1568, 0.9359, 0.3154, 0.9891, -0.1288, -0.07091, 0.9561, -0.2606, 0.1336, 0.9684, -0.1766, 0.1763, 0.774, 0.6036, 0.191, 0.7782, 0.628, 0.00621, 0.5081, 0.7844, 0.3559, 0.4882, 0.6139, 0.6202, 0.345, 0.6914, 0.6348, 0.356, 0.6958, 0.6239, -0.04234, 0.1199, -0.9919, -0.0472, 0.08635, -0.9951, -0.09876, 0.06637, -0.9929, -0.7799, -0.2774, -0.561, -0.7163, -0.2706, -0.6432, -0.5454, -0.5359, -0.6444, -0.03213, 0.3318, 0.9428, -0.1953, 0.2303, 0.9533, -0.3387, -0.05235, 0.9395, -0.7163, -0.2706, -0.6432, -0.8931, -0.07722, -0.4432, -0.8053, -0.03159, -0.5921, 0.1868, 0.2223, 0.9569, 0.04484, 0.1204, 0.9917, 0.1067, -0.04068, 0.9935, -0.1529, 0.9742, -0.1662, -0.007727, 0.9796, 0.2006, -0.1222, 0.981, -0.1507, -0.1222, 0.981, -0.1507, -0.007727, 0.9796, 0.2006, -0.2487, 0.9654, -0.07819, -0.04808, 0.02746, 0.9985, 0.02476, -0.2364, 0.9713, -0.05508, 0.03303, 0.9979, 0.3509, 0.01868, 0.9362, 0.4434, 0.4446, 0.7783, 0.1868, 0.2223, 0.9569, -0.05392, -0.154, 0.9866, -0.03364, 0.2847, 0.958, -0.05508, 0.03303, 0.9979, 0.08506, 0.3055, -0.9484, 0.09217, 0.5034, -0.8591, 0.345, 0.229, -0.9102, -0.5684, 0.734, -0.3718, -0.7788, 0.4292, -0.4574, -0.8566, 0.3431, -0.3854, 0.02169, -0.03126, -0.9993, -0.3057, 0.1502, -0.9402, -0.0263, 0.2572, -0.966, 0.04883, -0.903, 0.4268, -0.1998, -0.925, 0.3231, -0.08689, -0.9867, 0.1372, 0.1142, -0.7945, 0.5965, 0.1647, -0.8606, 0.482, 0.2825, -0.6903, 0.6661, 0.09217, 0.5034, -0.8591, 0.05543, 0.2862, -0.9566, 0.345, 0.229, -0.9102, -0.06271, 0.5117, -0.8569, -0.03601, 0.07007, -0.9969, -0.1279, 0.0528, -0.9904, -0.2705, -0.4745, -0.8376, -0.2613, -0.3725, -0.8905, -0.5547, -0.3718, -0.7443, -0.5475, -0.4878, -0.6799, -0.2834, -0.4653, -0.8386, -0.1936, -0.5199, -0.832, 0.1769, 0.4402, 0.8803, 0.2612, 0.573, 0.7768, 0.304, 0.6518, 0.6948, -0.9937, 0.07277, 0.08529, -0.9433, 0.0472, -0.3287, -0.9122, -0.1044, 0.3961, -0.3425, -0.7935, -0.503, -0.365, -0.8568, -0.3643, -0.1656, -0.9796, -0.114, -0.01414, 0.1237, -0.9922, -0.02262, 0.311, -0.9501, -0.06534, 0.148, -0.9868, -0.9122, -0.1044, 0.3961, -0.9433, 0.0472, -0.3287, -0.9912, -0.103, -0.08311, 0.6981, 0.04256, -0.7147, 0.9608, -0.03336, -0.2753, 0.8388, -0.1468, -0.5243, 0.6522, -0.3903, 0.6498, 0.7311, 0.05066, 0.6804, 0.3509, 0.01868, 0.9362, -0.6109, 0.08501, 0.7871, -0.5072, 0.2659, 0.8197, -0.8291, 0.1295, 0.5439, 0.3512, 0.737, 0.5775, 0.47, 0.7336, 0.4907, 0.7834, 0.4147, 0.463, -0.8566, 0.3431, -0.3854, -0.9186, 0.3479, 0.1875, -0.7112, 0.697, 0.09193, -0.7112, 0.697, 0.09193, -0.3956, 0.8977, -0.1942, -0.8566, 0.3431, -0.3854, -0.4951, 0.6686, -0.5548, -0.7788, 0.4292, -0.4574, -0.5684, 0.734, -0.3718, 0.7046, 0.0676, -0.7064, 0.9608, -0.03336, -0.2753, 0.6981, 0.04256, -0.7147, -0.08927, -0.9109, 0.4028, -0.01445, -0.9544, 0.2981, -0.08507, -0.9786, 0.1872, -0.3102, -0.9505, 0.01578, -0.1998, -0.925, 0.3231, -0.6679, -0.72, 0.1886, 0.3509, 0.01868, 0.9362, 0.7311, 0.05066, 0.6804, 0.4434, 0.4446, 0.7783, 0.1163, -0.5178, 0.8476, 0.3696, -0.5758, 0.7293, 0.3409, -0.5751, 0.7437, 0.8388, -0.1468, -0.5243, 0.5465, -0.4334, -0.7166, 0.5062, -0.08516, -0.8582, -0.007727, 0.9796, 0.2006, 0.2442, 0.8707, 0.4269, 0.1568, 0.9359, 0.3154, -0.1656, -0.9796, -0.114, -0.3224, -0.9054, -0.2764, -0.3425, -0.7935, -0.503, 0.1814, 0.06933, -0.981, 0.3125, 0.1471, -0.9385, 0.6289, 0.06056, -0.7752, -0.02262, 0.311, -0.9501, 0.1473, 0.604, -0.7833, -0.06534, 0.148, -0.9868, -0.5724, -0.4546, -0.6824, -0.5166, -0.5902, -0.6204, -0.5358, -0.5358, -0.6526, -0.03197, 0.7867, -0.6166, 0.3069, 0.9391, -0.1547, 0.1473, 0.604, -0.7833, -0.04808, 0.02746, 0.9985, -0.1284, -0.1643, 0.978, 0.02476, -0.2364, 0.9713, -0.3387, -0.05235, 0.9395, -0.6109, 0.08501, 0.7871, -0.8333, 0.06202, 0.5493, 0.3512, 0.737, 0.5775, 0.345, 0.6914, 0.6348, 0.47, 0.7336, 0.4907, 0.7683, -0.4783, 0.4254, 0.7138, -0.6406, 0.2831, 0.9561, -0.2606, 0.1336, 0.1265, -0.2284, -0.9653, 0.08506, 0.3055, -0.9484, 0.5062, -0.08516, -0.8582, -0.2705, -0.4745, -0.8376, -0.3399, -0.5633, -0.7531, -0.2613, -0.3725, -0.8905, 0.05115, 0.994, -0.09653, -0.02589, 0.9968, -0.0758, -0.2201, 0.8041, -0.5523, -0.9754, -0.06703, -0.21, -0.8963, -0.4371, -0.07515, -0.9912, -0.103, -0.08311, 0.9938, -0.09287, 0.06051, 0.9959, -0.03017, -0.08477, 0.9974, -0.00188, 0.07139, -0.5684, 0.734, -0.3718, -0.1245, 0.9658, -0.2277, -0.3164, 0.9052, -0.2838, -0.3963, -0.5711, -0.7189, -0.5166, -0.5902, -0.6204, -0.1224, -0.5328, -0.8373, -0.02589, 0.9968, -0.0758, 0.1573, 0.9271, 0.3402, -0.01249, 0.9956, 0.09266, -0.04808, 0.02746, 0.9985, -0.03213, 0.3318, 0.9428, -0.3387, -0.05235, 0.9395, 0.4085, -0.6029, 0.6853, 0.5646, -0.5426, 0.6219, 0.6522, -0.3903, 0.6498, 0.06744, 0.475, -0.8774, -0.1792, 0.0711, -0.9812, -0.09202, 0.1823, -0.9789, -0.3177, -0.02356, -0.9479, -0.03972, 0.05666, -0.9976, -0.09202, 0.1823, -0.9789, -0.9937, 0.07277, 0.08529, -0.983, 0.04354, 0.1785, -0.9945, -0.01412, -0.1035, -0.01887, -0.6816, -0.7314, -0.1649, -0.6799, -0.7145, -0.1474, -0.4985, -0.8543, -0.3457, -0.4715, -0.8113, -0.5475, -0.4878, -0.6799, -0.6421, -0.449, -0.6214, 0.02993, -0.9615, 0.273, 0.3481, -0.7692, 0.5358, 0.1647, -0.8606, 0.482, -0.09202, 0.1823, -0.9789, 0.1673, -0.00258, -0.9859, 0.06744, 0.475, -0.8774, -0.02589, 0.9968, -0.0758, -0.009088, 0.9865, -0.1638, -0.04963, 0.9585, -0.2809, -0.8963, -0.4371, -0.07515, -0.86, -0.2725, 0.4315, -0.9912, -0.103, -0.08311, 0.6522, -0.3903, 0.6498, 0.5646, -0.5426, 0.6219, 0.8659, -0.3807, 0.3245, -0.3399, -0.5633, -0.7531, -0.5358, -0.5358, -0.6526, -0.459, -0.4123, -0.787, -0.5724, -0.4546, -0.6824, -0.5358, -0.5358, -0.6526, -0.3399, -0.5633, -0.7531, 0.9016, 0.03311, -0.4313, 0.6289, 0.06056, -0.7752, 0.894, 0.02968, -0.4471, -0.8075, -0.002477, -0.5898, -0.8409, -0.095, -0.5328, -0.6476, -0.07223, -0.7586, 0.19, 0.7215, 0.6658, 0.2772, 0.7902, 0.5466, 0.1238, 0.847, 0.5169, -0.9937, 0.07277, 0.08529, -0.8291, 0.1295, 0.5439, -0.983, 0.04354, 0.1785, 0.02476, -0.2364, 0.9713, -0.1284, -0.1643, 0.978, -0.08129, -0.2997, 0.9506, 0.02993, -0.9615, 0.273, 0.1647, -0.8606, 0.482, 0.07865, -0.937, 0.3404, -0.3743, 0.6313, -0.6792, -0.2674, 0.9223, -0.2792, -0.2201, 0.8041, -0.5523, -0.007727, 0.9796, 0.2006, 0.1568, 0.9359, 0.3154, -0.2487, 0.9654, -0.07819, -0.1656, -0.9796, -0.114, -0.08507, -0.9786, 0.1872, -0.3224, -0.9054, -0.2764, 0.5371, -0.5645, 0.6268, 0.3696, -0.5758, 0.7293, 0.2825, -0.6903, 0.6661, -0.01249, 0.9956, 0.09266, 0.2054, 0.9658, 0.1584, -0.009088, 0.9865, -0.1638, -0.1754, 0.04529, -0.9834, 0.01637, 0.1155, -0.9932, 0.3549, 0.1074, -0.9287, 0.01637, 0.1155, -0.9932, -0.1754, 0.04529, -0.9834, -0.01414, 0.1237, -0.9922, -0.1011, 0.5629, -0.8203, -0.03197, 0.7867, -0.6166, -0.02262, 0.311, -0.9501, -0.0263, 0.2572, -0.966, -0.3057, 0.1502, -0.9402, -0.06271, 0.5117, -0.8569, 0.04883, -0.903, 0.4268, 0.1142, -0.7945, 0.5965, 0.06207, -0.7073, 0.7042, -0.7163, -0.2706, -0.6432, -0.8075, -0.002477, -0.5898, -0.571, -0.2054, -0.7948, -0.1474, -0.4985, -0.8543, -0.1936, -0.5199, -0.832, -0.137, -0.3464, -0.928, 0.9953, -0.04119, 0.08762, 0.9974, -0.00188, 0.07139, 0.9959, -0.03017, -0.08477, -0.008485, -0.7029, 0.7113, 0.06207, -0.7073, 0.7042, -0.00716, -0.4226, 0.9063, 0.1868, 0.2223, 0.9569, 0.2612, 0.573, 0.7768, 0.1769, 0.4402, 0.8803, -0.8931, -0.07722, -0.4432, -0.9433, 0.0472, -0.3287, -0.8919, -0.01358, -0.452, 0.1573, 0.9271, 0.3402, 0.1568, 0.9359, 0.3154, 0.2442, 0.8707, 0.4269, 0.356, 0.6958, 0.6239, 0.3618, 0.6564, 0.662, 0.2612, 0.573, 0.7768, -0.5358, -0.5358, -0.6526, -0.3903, -0.7566, -0.5247, -0.5454, -0.5359, -0.6444, -0.5166, -0.5902, -0.6204, -0.4358, -0.8137, -0.3846, -0.5358, -0.5358, -0.6526, 0.1238, 0.847, 0.5169, 0.1573, 0.9271, 0.3402, 0.2442, 0.8707, 0.4269, 0.9947, -0.1019, -0.01486, 0.9903, -0.1267, 0.05761, 0.9792, -0.2028, 0.004096, 0.5371, -0.5645, 0.6268, 0.3481, -0.7692, 0.5358, 0.7683, -0.4783, 0.4254, -0.07894, -0.1993, 0.9767, 0.02476, -0.2364, 0.9713, -0.0107, -0.3255, 0.9455, -0.613, -0.1561, -0.7745, -0.09202, 0.1823, -0.9789, -0.1792, 0.0711, -0.9812, -0.2674, 0.9223, -0.2792, 0.05115, 0.994, -0.09653, -0.2201, 0.8041, -0.5523, -0.0187, 0.6611, 0.7501, 0.1009, 0.854, 0.5105, -0.119, 0.6077, 0.7852, -0.03694, -0.9659, 0.2561, 0.07865, -0.937, 0.3404, -0.08927, -0.9109, 0.4028, 0.345, 0.229, -0.9102, 0.7046, 0.0676, -0.7064, 0.6981, 0.04256, -0.7147, 0.9974, -0.00188, 0.07139, 0.9793, 0.1373, 0.1485, 0.9982, 0.02843, 0.05203, 0.9938, -0.09287, 0.06051, 0.9561, -0.2606, 0.1336, 0.9903, -0.1267, 0.05761, -0.6476, -0.07223, -0.7586, -0.1754, 0.04529, -0.9834, -0.3177, -0.02356, -0.9479, 0.01637, 0.1155, -0.9932, -0.0472, 0.08635, -0.9951, 0.02169, -0.03126, -0.9993, -0.3457, -0.4715, -0.8113, -0.6421, -0.449, -0.6214, -0.337, -0.4312, -0.837, 0.7834, 0.4147, 0.463, 0.9821, 0.04047, 0.1837, 0.9595, 0.1931, 0.2051, 0.4434, 0.4446, 0.7783, 0.356, 0.6958, 0.6239, 0.2612, 0.573, 0.7768, -0.8863, -0.1713, -0.4302, -0.8931, -0.07722, -0.4432, -0.7799, -0.2774, -0.561, -0.03364, 0.2847, 0.958, 0.1671, 0.519, 0.8383, 0.1447, 0.7342, 0.6633, 0.1647, -0.8606, 0.482, 0.3481, -0.7692, 0.5358, -0.6198, -0.613, 0.4899, -0.3369, 0.8513, -0.4021, -0.2674, 0.9223, -0.2792, -0.3743, 0.6313, -0.6792, 0.6289, 0.06056, -0.7752, 0.3125, 0.1471, -0.9385, 0.6776, 0.3757, -0.6322, -0.08689, -0.9867, 0.1372, -0.4358, -0.8137, -0.3846, -0.3224, -0.9054, -0.2764, 0.1671, 0.519, 0.8383, 0.1769, 0.4402, 0.8803, 0.304, 0.6518, 0.6948, -0.1279, 0.0528, -0.9904, -0.1936, -0.5199, -0.832, -0.2834, -0.4653, -0.8386, -0.3177, -0.02356, -0.9479, -0.09202, 0.1823, -0.9789, -0.613, -0.1561, -0.7745, 0.5465, -0.4334, -0.7166, 0.09221, -0.5007, -0.8607, 0.5062, -0.08516, -0.8582, -0.2834, -0.4653, -0.8386, -0.5475, -0.4878, -0.6799, -0.613, -0.1561, -0.7745, 0.177, 0.8184, 0.5468, 0.1238, 0.847, 0.5169, 0.1447, 0.7342, 0.6633, -0.3224, 0.8442, 0.4282, -0.3956, 0.8977, -0.1942, -0.7112, 0.697, 0.09193, 0.6289, 0.06056, -0.7752, 0.6776, 0.3757, -0.6322, 0.894, 0.02968, -0.4471, 0.04502, -0.9061, 0.4207, -0.08927, -0.9109, 0.4028, 0.07865, -0.937, 0.3404, 0.2825, -0.6903, 0.6661, 0.2343, -0.7621, 0.6036, 0.5371, -0.5645, 0.6268, 0.2343, -0.7621, 0.6036, -0.6198, -0.613, 0.4899, 0.5371, -0.5645, 0.6268, -0.04454, 0.9613, 0.2719, -0.3956, 0.8977, -0.1942, -0.3224, 0.8442, 0.4282, -0.03972, 0.05666, -0.9976, 0.02169, -0.03126, -0.9993, 0.1673, -0.00258, -0.9859, -0.1224, -0.5328, -0.8373, -0.2975, -0.5051, -0.8102, -0.3457, -0.4715, -0.8113, -0.2761, -0.7506, -0.6003, -0.6421, -0.449, -0.6214, -0.5475, -0.4878, -0.6799, -0.9122, -0.1044, 0.3961, -0.86, -0.2725, 0.4315, -0.4547, -0.1614, 0.8759, -0.248, 0.3763, -0.8927, -0.3743, 0.6313, -0.6792, -0.1011, 0.5629, -0.8203, -0.8566, 0.3431, -0.3854, -0.7788, 0.4292, -0.4574, -0.8863, 0.02999, -0.4622, 0.04883, -0.903, 0.4268, -0.008485, -0.7029, 0.7113, -0.1998, -0.925, 0.3231, 0.1265, -0.2284, -0.9653, -0.1474, -0.4985, -0.8543, -0.03601, 0.07007, -0.9969, -0.248, 0.3763, -0.8927, -0.1011, 0.5629, -0.8203, -0.01414, 0.1237, -0.9922, -0.3057, 0.1502, -0.9402, -0.04234, 0.1199, -0.9919, -0.06271, 0.5117, -0.8569, -0.03601, 0.07007, -0.9969, -0.05491, 0.2531, -0.9659, 0.05543, 0.2862, -0.9566, -0.9945, -0.01412, -0.1035, -0.983, 0.04354, 0.1785, -0.9558, -0.04322, -0.2907, -0.6761, -0.6605, -0.3267, -0.6679, -0.72, 0.1886, -0.8963, -0.4371, -0.07515, 0.9766, -0.1357, 0.1667, 0.8891, -0.2266, 0.3976, 0.8659, -0.3807, 0.3245, 0.5371, -0.5645, 0.6268, -0.6198, -0.613, 0.4899, 0.3481, -0.7692, 0.5358, -0.02589, 0.9968, -0.0758, 0.1568, 0.9359, 0.3154, 0.1573, 0.9271, 0.3402, -0.119, 0.6077, 0.7852, -0.5072, 0.2659, 0.8197, -0.1953, 0.2303, 0.9533, -0.03972, 0.05666, -0.9976, 0.1673, -0.00258, -0.9859, -0.09202, 0.1823, -0.9789, 0.2054, 0.9658, 0.1584, 0.2285, 0.9656, 0.1243, -0.009088, 0.9865, -0.1638, 0.345, 0.6914, 0.6348, 0.3512, 0.737, 0.5775, 0.1797, 0.7846, 0.5933, 0.06207, -0.7073, 0.7042, 0.1142, -0.7945, 0.5965, 0.1163, -0.5178, 0.8476, 0.3381, -0.3056, 0.8901, 0.6522, -0.3903, 0.6498, 0.3509, 0.01868, 0.9362, -0.571, -0.2054, -0.7948, -0.5547, -0.3718, -0.7443, -0.2613, -0.3725, -0.8905, -0.04454, 0.9613, 0.2719, -0.1529, 0.9742, -0.1662, -0.3956, 0.8977, -0.1942, -0.2613, -0.3725, -0.8905, -0.7163, -0.2706, -0.6432, -0.571, -0.2054, -0.7948, 0.3512, 0.737, 0.5775, 0.5081, 0.7844, 0.3559, 0.2409, 0.8504, 0.4678, 0.4773, -0.6156, -0.6271, 0.09221, -0.5007, -0.8607, 0.5465, -0.4334, -0.7166, 0.9016, 0.03311, -0.4313, 0.9959, -0.03017, -0.08477, 0.9608, -0.03336, -0.2753, -0.3387, -0.05235, 0.9395, -0.4547, -0.1614, 0.8759, -0.1284, -0.1643, 0.978, 0.9959, -0.03017, -0.08477, 0.894, 0.02968, -0.4471, 0.9797, 0.1955, -0.04415, -0.7163, -0.2706, -0.6432, -0.7799, -0.2774, -0.561, -0.8931, -0.07722, -0.4432, -0.01445, -0.9544, 0.2981, -0.01054, -0.9315, 0.3636, -0.04245, -0.9763, 0.2121, -0.04245, -0.9763, 0.2121, -0.08507, -0.9786, 0.1872, -0.01445, -0.9544, 0.2981, -0.8919, -0.01358, -0.452, -0.8863, 0.02999, -0.4622, -0.8409, -0.095, -0.5328, 0.345, 0.229, -0.9102, 0.1814, 0.06933, -0.981, 0.7046, 0.0676, -0.7064, -0.1792, 0.0711, -0.9812, -0.2834, -0.4653, -0.8386, -0.613, -0.1561, -0.7745, -0.607, -0.1425, -0.7818, -0.8409, -0.095, -0.5328, -0.7317, -0.005571, -0.6816, -0.365, -0.8568, -0.3643, -0.3425, -0.7935, -0.503, -0.3963, -0.5711, -0.7189, 0.3618, 0.6564, 0.662, 0.356, 0.6958, 0.6239, 0.345, 0.6914, 0.6348, -0.571, -0.2054, -0.7948, -0.6476, -0.07223, -0.7586, -0.3177, -0.02356, -0.9479, -0.5454, -0.5359, -0.6444, -0.7163, -0.2706, -0.6432, -0.459, -0.4123, -0.787, 0.2612, 0.573, 0.7768, 0.3618, 0.6564, 0.662, 0.304, 0.6518, 0.6948, -0.5547, -0.3718, -0.7443, -0.571, -0.2054, -0.7948, -0.3177, -0.02356, -0.9479, 0.9016, 0.03311, -0.4313, 0.9608, -0.03336, -0.2753, 0.7046, 0.0676, -0.7064, 0.3696, -0.5758, 0.7293, 0.5646, -0.5426, 0.6219, 0.3409, -0.5751, 0.7437, -0.04454, 0.9613, 0.2719, -0.007727, 0.9796, 0.2006, -0.1529, 0.9742, -0.1662, -0.4223, 0.1104, -0.8997, -0.1754, 0.04529, -0.9834, -0.607, -0.1425, -0.7818, 0.2442, 0.8707, 0.4269, 0.1009, 0.854, 0.5105, 0.1337, 0.8644, 0.4847, -0.5724, -0.4546, -0.6824, -0.1224, -0.5328, -0.8373, -0.5166, -0.5902, -0.6204, -0.6198, -0.613, 0.4899, 0.2343, -0.7621, 0.6036, 0.1647, -0.8606, 0.482, -0.007727, 0.9796, 0.2006, 0.1009, 0.854, 0.5105, 0.2442, 0.8707, 0.4269, 0.01637, 0.1155, -0.9932, 0.02169, -0.03126, -0.9993, -0.03972, 0.05666, -0.9976, -0.7961, 0.3785, -0.4722, -0.5702, 0.4071, -0.7135, -0.7317, -0.005571, -0.6816, -0.337, -0.4312, -0.837, -0.3963, -0.5711, -0.7189, -0.1224, -0.5328, -0.8373, -0.1224, -0.5328, -0.8373, -0.3399, -0.5633, -0.7531, -0.2975, -0.5051, -0.8102, -0.08507, -0.9786, 0.1872, -0.03694, -0.9659, 0.2561, -0.08927, -0.9109, 0.4028, -0.4951, 0.6686, -0.5548, -0.7961, 0.3785, -0.4722, -0.7788, 0.4292, -0.4574, -0.03364, 0.2847, 0.958, -0.03213, 0.3318, 0.9428, -0.05508, 0.03303, 0.9979, -0.0107, -0.3255, 0.9455, 0.1163, -0.5178, 0.8476, -0.05392, -0.154, 0.9866, -0.6761, -0.6605, -0.3267, -0.8863, -0.1713, -0.4302, -0.7799, -0.2774, -0.561, 0.345, 0.229, -0.9102, 0.5062, -0.08516, -0.8582, 0.08506, 0.3055, -0.9484, -0.3342, 0.9255, -0.1783, -0.3369, 0.8513, -0.4021, -0.3164, 0.9052, -0.2838, 0.7825, 0.6169, -0.08444, 0.2285, 0.9656, 0.1243, 0.7782, 0.628, 0.00621, -0.3963, -0.5711, -0.7189, -0.3425, -0.7935, -0.503, -0.5166, -0.5902, -0.6204, 0.1568, 0.9359, 0.3154, -0.02589, 0.9968, -0.0758, 0.05115, 0.994, -0.09653, -0.1792, 0.0711, -0.9812, 0.06744, 0.475, -0.8774, -0.1279, 0.0528, -0.9904, 0.02993, -0.9615, 0.273, 0.07865, -0.937, 0.3404, -0.03694, -0.9659, 0.2561, 0.05115, 0.994, -0.09653, -0.2674, 0.9223, -0.2792, -0.2487, 0.9654, -0.07819, 0.7683, -0.4783, 0.4254, 0.8659, -0.3807, 0.3245, 0.5371, -0.5645, 0.6268, -0.9945, -0.01412, -0.1035, -0.9742, -0.03274, -0.2231, -0.9433, 0.0472, -0.3287, 0.5062, -0.08516, -0.8582, 0.6981, 0.04256, -0.7147, 0.8388, -0.1468, -0.5243, -0.8291, 0.1295, 0.5439, -0.5072, 0.2659, 0.8197, -0.5816, 0.3628, 0.7281, 0.2285, 0.9656, 0.1243, 0.7825, 0.6169, -0.08444, 0.3069, 0.9391, -0.1547, -0.8863, 0.02999, -0.4622, -0.9558, -0.04322, -0.2907, -0.8566, 0.3431, -0.3854, -0.09876, 0.06637, -0.9929, -0.06534, 0.148, -0.9868, 0.1814, 0.06933, -0.981, -0.9742, -0.03274, -0.2231, -0.8919, -0.01358, -0.452, -0.9433, 0.0472, -0.3287, 0.04502, -0.9061, 0.4207, 0.07865, -0.937, 0.3404, 0.1647, -0.8606, 0.482, 0.7138, -0.6406, 0.2831, 0.9684, -0.1766, 0.1763, 0.9561, -0.2606, 0.1336, -0.6476, -0.07223, -0.7586, -0.8409, -0.095, -0.5328, -0.607, -0.1425, -0.7818, -0.6421, -0.449, -0.6214, -0.2761, -0.7506, -0.6003, -0.3963, -0.5711, -0.7189, 0.4085, -0.6029, 0.6853, 0.3409, -0.5751, 0.7437, 0.5646, -0.5426, 0.6219, -0.05392, -0.154, 0.9866, -0.05508, 0.03303, 0.9979, -0.07894, -0.1993, 0.9767, -0.08689, -0.9867, 0.1372, -0.01054, -0.9315, 0.3636, 0.04883, -0.903, 0.4268, -0.08689, -0.9867, 0.1372, -0.04245, -0.9763, 0.2121, -0.01054, -0.9315, 0.3636, -0.01054, -0.9315, 0.3636, -0.01445, -0.9544, 0.2981, -0.08927, -0.9109, 0.4028, -0.8863, -0.1713, -0.4302, -0.9754, -0.06703, -0.21, -0.8931, -0.07722, -0.4432, 0.1647, -0.8606, 0.482, 0.1142, -0.7945, 0.5965, 0.04502, -0.9061, 0.4207, 0.1814, 0.06933, -0.981, 0.345, 0.229, -0.9102, 0.05543, 0.2862, -0.9566, -0.0187, 0.6611, 0.7501, -0.119, 0.6077, 0.7852, -0.03213, 0.3318, 0.9428, 0.06744, 0.475, -0.8774, -0.06271, 0.5117, -0.8569, -0.1279, 0.0528, -0.9904, 0.5646, -0.5426, 0.6219, 0.5371, -0.5645, 0.6268, 0.8659, -0.3807, 0.3245, 0.5062, -0.08516, -0.8582, 0.345, 0.229, -0.9102, 0.6981, 0.04256, -0.7147, 0.02169, -0.03126, -0.9993, -0.04234, 0.1199, -0.9919, -0.3057, 0.1502, -0.9402, -0.03601, 0.07007, -0.9969, 0.08506, 0.3055, -0.9484, 0.1265, -0.2284, -0.9653, 0.1803, -0.3557, 0.9171, 0.1067, -0.04068, 0.9935, -0.05392, -0.154, 0.9866, -0.1279, 0.0528, -0.9904, -0.03601, 0.07007, -0.9969, -0.137, -0.3464, -0.928, 0.3549, 0.1074, -0.9287, -0.03972, 0.05666, -0.9976, -0.3177, -0.02356, -0.9479, 0.8659, -0.3807, 0.3245, 0.9561, -0.2606, 0.1336, 0.9938, -0.09287, 0.06051, 0.04484, 0.1204, 0.9917, 0.1769, 0.4402, 0.8803, -0.03364, 0.2847, 0.958, 0.9982, 0.02843, 0.05203, 0.9938, -0.09287, 0.06051, 0.9974, -0.00188, 0.07139, -0.03601, 0.07007, -0.9969, -0.1474, -0.4985, -0.8543, -0.137, -0.3464, -0.928, 0.177, 0.8184, 0.5468, 0.1447, 0.7342, 0.6633, 0.304, 0.6518, 0.6948, -0.3369, 0.8513, -0.4021, -0.3342, 0.9255, -0.1783, -0.2674, 0.9223, -0.2792, 0.09395, -0.01355, -0.9955, -0.0472, 0.08635, -0.9951, 0.01637, 0.1155, -0.9932, -0.9558, -0.04322, -0.2907, -0.9186, 0.3479, 0.1875, -0.8566, 0.3431, -0.3854, 0.3512, 0.737, 0.5775, 0.7834, 0.4147, 0.463, 0.5081, 0.7844, 0.3559, -0.4358, -0.8137, -0.3846, -0.3102, -0.9505, 0.01578, -0.3903, -0.7566, -0.5247, 0.9797, 0.1955, -0.04415, 0.6776, 0.3757, -0.6322, 0.7782, 0.628, 0.00621, 0.04484, 0.1204, 0.9917, -0.03364, 0.2847, 0.958, -0.05392, -0.154, 0.9866, -0.1011, 0.5629, -0.8203, -0.04963, 0.9585, -0.2809, -0.03197, 0.7867, -0.6166, 0.3549, 0.1074, -0.9287, 0.01637, 0.1155, -0.9932, -0.03972, 0.05666, -0.9976, 0.06744, 0.475, -0.8774, -0.0263, 0.2572, -0.966, -0.06271, 0.5117, -0.8569, 0.05543, 0.2862, -0.9566, -0.05491, 0.2531, -0.9659, -0.09876, 0.06637, -0.9929, -0.05508, 0.03303, 0.9979, 0.02476, -0.2364, 0.9713, -0.07894, -0.1993, 0.9767, 0.09221, -0.5007, -0.8607, -0.1474, -0.4985, -0.8543, 0.1265, -0.2284, -0.9653, -0.009088, 0.9865, -0.1638, 0.2285, 0.9656, 0.1243, 0.3069, 0.9391, -0.1547, -0.3387, -0.05235, 0.9395, -0.8333, 0.06202, 0.5493, -0.4547, -0.1614, 0.8759, 0.4581, -0.8867, 0.06254, 0.2203, -0.8985, -0.3797, 0.8482, -0.4717, -0.2412, 0.9684, -0.1766, 0.1763, 0.7138, -0.6406, 0.2831, 0.8482, -0.4717, -0.2412, -0.009088, 0.9865, -0.1638, -0.02589, 0.9968, -0.0758, -0.01249, 0.9956, 0.09266, -0.8863, 0.02999, -0.4622, -0.7317, -0.005571, -0.6816, -0.8409, -0.095, -0.5328])] * 3)])
me_plane = bpy.data.meshes.new('Plane')
me_plane.from_pydata([(-4.561, -4.279, 1.422), (3.963, -4.279, 1.422), (-4.561, 4.245, 1.422), (3.963, 4.245, 1.422)], [], [(0, 1, 3, 2)])
_uv = me_plane.uv_layers.new(name='UVMap')
_uv.uv.foreach_set('vector', [0.0, 0.0, 1.0, 0.0, 1.0, 1.0, 0.0, 1.0])
me_plane.materials.append(mat_snow_top)
me_plane.update()

# ---- objects
ob_rock33snow = bpy.data.objects.new('rock33snow', me_rock33snow)
ob_snowgenerator = bpy.data.objects.new('SnowGenerator', me_plane)
_N = ng_snowgen.nodes; _L = ng_snowgen.links
n0 = _N.new('NodeFrame'); n0.name = 'Frame.004'; n0.location = (1978, 219)
n0.label = 'Additional Noise Displacement'
n0.width = 825
n1 = _N.new('NodeFrame'); n1.name = 'Frame'; n1.location = (-1432, -197)
n1.label = 'raycast'
n1.width = 547
n2 = _N.new('NodeFrame'); n2.name = 'Frame.001'; n2.location = (-781, 204)
n2.label = 'scatter and place points'
n2.width = 901
n3 = _N.new('NodeFrame'); n3.name = 'Frame.003'; n3.location = (1367, 208)
n3.label = 'blur'
n3.width = 570
n4 = _N.new('NodeFrame'); n4.name = 'Frame.002'; n4.location = (562, 223)
n4.label = 'meshing'
n4.width = 732
n5 = _N.new('NodeFrame'); n5.name = 'Frame.006'; n5.location = (-809, -279)
n5.label = 'get angle'
n5.width = 200
n6 = _N.new('NodeFrame'); n6.name = 'Frame.005'; n6.location = (-492, -294)
n6.label = 'thickness control'
n6.width = 758
n7 = _N.new('NodeFrame'); n7.name = 'Frame.007'; n7.location = (377, -254)
n7.label = 'Max Thickness clamp, to prevent hanging'
n7.width = 450
n8 = _N.new('GeometryNodeSetPosition'); n8.name = 'Set Position.002'; n8.location = (655, -40)
n9 = _N.new('ShaderNodeVectorMath'); n9.name = 'Vector Math'; n9.location = (461, -135)
n9.operation = 'MULTIPLY'
n10 = _N.new('ShaderNodeVectorMath'); n10.name = 'Vector Math.001'; n10.location = (264, -129)
n10.operation = 'SUBTRACT'
n10.inputs[1].default_value = (0.5, 0.5, 0.5)
n11 = _N.new('ShaderNodeCombineXYZ'); n11.name = 'Combine XYZ'; n11.location = (275, -332)
n12 = _N.new('NodeGroupInput'); n12.name = 'Group Input.002'; n12.location = (30, -435)
n13 = _N.new('ShaderNodeTexNoise'); n13.name = 'Noise Texture.001'; n13.location = (44, -155)
n13.inputs[2].default_value = 4.0
n13.inputs[3].default_value = 12.0
n14 = _N.new('NodeGroupOutput'); n14.name = 'Group Output'; n14.location = (3256, 154)
n14.hide = True
n15 = _N.new('GeometryNodeSetMaterial'); n15.name = 'Set Material'; n15.location = (3077, 192)
n15.inputs[2].default_value = mat_snow_top
n16 = _N.new('GeometryNodeSetShadeSmooth'); n16.name = 'Set Shade Smooth'; n16.location = (2877, 194)
n17 = _N.new('NodeGroupInput'); n17.name = 'Group Input'; n17.location = (-1535, 7)
n17.width = 80
n18 = _N.new('GeometryNodeCollectionInfo'); n18.name = 'Collection Info'; n18.location = (36, -67)
n18.transform_space = 'RELATIVE'
n18.inputs[0].default_value = col_rock
n19 = _N.new('GeometryNodeRealizeInstances'); n19.name = 'Realize Instances'; n19.location = (202, -71)
n20 = _N.new('GeometryNodeProximity'); n20.name = 'Geometry Proximity'; n20.location = (30, -232)
n21 = _N.new('FunctionNodeBooleanMath'); n21.name = 'Boolean Math'; n21.location = (374, -40)
n21.operation = 'NOT'
n22 = _N.new('GeometryNodeRaycast'); n22.name = 'Raycast'; n22.location = (367, -145)
n23 = _N.new('GeometryNodeDistributePointsOnFaces'); n23.name = 'Distribute Points on Faces'; n23.location = (30, -40)
n23.inputs[3].default_value = 6308.0
n23.inputs[4].default_value = 4e+04
n24 = _N.new('GeometryNodeSetPosition'); n24.name = 'Set Position'; n24.location = (731, -42)
n25 = _N.new('GeometryNodeDeleteGeometry'); n25.name = 'Delete Geometry.001'; n25.location = (511, -64)
n26 = _N.new('GeometryNodeDeleteGeometry'); n26.name = 'Delete Geometry'; n26.location = (291, -60)
n27 = _N.new('GeometryNodeSetPosition'); n27.name = 'Set Position.001'; n27.location = (401, -40)
n28 = _N.new('GeometryNodeBlurAttribute'); n28.name = 'Blur Attribute'; n28.location = (200, -141)
n28.data_type = 'FLOAT_VECTOR'
n29 = _N.new('GeometryNodeInputPosition'); n29.name = 'Position'; n29.location = (202, -299)
n30 = _N.new('NodeGroupInput'); n30.name = 'Group Input.003'; n30.location = (30, -203)
n30.hide = True
n31 = _N.new('GeometryNodeVolumeToMesh'); n31.name = 'Volume to Mesh'; n31.location = (532, -71)
n32 = _N.new('GeometryNodePointsToVolume'); n32.name = 'Points to Volume'; n32.location = (283, -40)
n32.resolution_mode = 'VOXEL_SIZE'
n33 = _N.new('NodeReroute'); n33.name = 'Reroute.001'; n33.location = (-522, -347)
n33.width = 16
n33.socket_idname = 'NodeSocketFloat'
n34 = _N.new('ShaderNodeMath'); n34.name = 'Math.001'; n34.location = (136, -271)
n34.operation = 'SUBTRACT'
n34.inputs[0].default_value = 1.0
n35 = _N.new('FunctionNodeCompare'); n35.name = 'Compare'; n35.location = (308, -270)
n35.operation = 'LESS_THAN'
n35.inputs[6].default_value = (0.0, 0.0, 0.0, 0.0)
n35.inputs[7].default_value = (0.0, 0.0, 0.0, 0.0)
n36 = _N.new('ShaderNodeSeparateXYZ'); n36.name = 'Separate XYZ'; n36.location = (30, -40)
n37 = _N.new('ShaderNodeMapRange'); n37.name = 'Map Range'; n37.location = (280, -40)
n37.clamp = False
n38 = _N.new('NodeGroupInput'); n38.name = 'Group Input.001'; n38.location = (30, -142)
n39 = _N.new('NodeGroupInput'); n39.name = 'Group Input.004'; n39.location = (30, -177)
n40 = _N.new('ShaderNodeMath'); n40.name = 'Math.006'; n40.location = (587, -80)
n40.operation = 'MULTIPLY'
n41 = _N.new('ShaderNodeClamp'); n41.name = 'Node'; n41.location = (30, -40)
n41.width = 390
n41.inputs[2].default_value = 0.15
n8.parent = n0
n9.parent = n0
n10.parent = n0
n11.parent = n0
n12.parent = n0
n13.parent = n0
n18.parent = n1
n19.parent = n1
n20.parent = n1
n21.parent = n1
n22.parent = n1
n23.parent = n2
n24.parent = n2
n25.parent = n2
n26.parent = n2
n27.parent = n3
n28.parent = n3
n29.parent = n3
n30.parent = n3
n31.parent = n4
n32.parent = n4
n34.parent = n2
n35.parent = n2
n36.parent = n5
n37.parent = n6
n38.parent = n4
n39.parent = n6
n40.parent = n6
n41.parent = n7
_L.new(n17.outputs[0], n20.inputs[0])
_L.new(n20.outputs[0], n22.inputs[2])
_L.new(n18.outputs[0], n19.inputs[0])
_L.new(n19.outputs[0], n22.inputs[0])
_L.new(n22.outputs[0], n21.inputs[0])
_L.new(n17.outputs[0], n23.inputs[0])
_L.new(n23.outputs[0], n26.inputs[0])
_L.new(n21.outputs[0], n26.inputs[1])
_L.new(n25.outputs[0], n24.inputs[0])
_L.new(n22.outputs[1], n24.inputs[2])
_L.new(n24.outputs[0], n32.inputs[0])
_L.new(n32.outputs[0], n31.inputs[0])
_L.new(n31.outputs[0], n27.inputs[0])
_L.new(n28.outputs[0], n27.inputs[2])
_L.new(n29.outputs[0], n28.inputs[0])
_L.new(n8.outputs[0], n16.inputs[0])
_L.new(n22.outputs[2], n36.inputs[0])
_L.new(n26.outputs[0], n25.inputs[0])
_L.new(n35.outputs[0], n25.inputs[1])
_L.new(n34.outputs[0], n35.inputs[1])
_L.new(n17.outputs[2], n34.inputs[1])
_L.new(n36.outputs[2], n33.inputs[0])
_L.new(n33.outputs[0], n35.inputs[0])
_L.new(n27.outputs[0], n8.inputs[0])
_L.new(n10.outputs[0], n9.inputs[0])
_L.new(n9.outputs[0], n8.inputs[3])
_L.new(n16.outputs[0], n15.inputs[0])
_L.new(n15.outputs[0], n14.inputs[0])
_L.new(n11.outputs[0], n9.inputs[1])
_L.new(n12.outputs[3], n11.inputs[2])
_L.new(n30.outputs[4], n28.inputs[1])
_L.new(n13.outputs[1], n10.inputs[0])
_L.new(n37.outputs[0], n40.inputs[0])
_L.new(n39.outputs[5], n37.inputs[3])
_L.new(n39.outputs[6], n37.inputs[4])
_L.new(n41.outputs[0], n32.inputs[4])
_L.new(n39.outputs[1], n40.inputs[1])
_L.new(n33.outputs[0], n37.inputs[0])
_L.new(n38.outputs[7], n32.inputs[2])
_L.new(n40.outputs[0], n41.inputs[0])
n14.is_active_output = True

# ---- transforms, parenting, visibility, modifiers, constraints
ob_rock33snow.location = (0.0, 0.0, 0.0)
_m = ob_rock33snow.modifiers.new('Subdivision', 'SUBSURF')
_m.render_levels = 1
ob_snowgenerator.location = (0.0, 0.0, 4.567)
ob_snowgenerator.scale = (5.394, 5.394, 5.394)
_m = ob_snowgenerator.modifiers.new('GeometryNodes', 'NODES')
_m.node_group = ng_snowgen
_gi = [s.identifier for s in ng_snowgen.interface.items_tree if s.item_type == 'SOCKET' and s.in_out == 'INPUT']
_m[_gi[1]] = 0.03  # Thickness Mult
_m[_gi[2]] = 0.77  # Max Angle
_m[_gi[3]] = 0.01  # Noise Displacement
_m[_gi[4]] = 33  # Blur Strength
_m[_gi[5]] = -0.7  # Bottom Thickness
_m[_gi[6]] = 6.0  # Top Thickness
_m[_gi[7]] = 0.01  # Voxel Size

# ---- collection membership
col_rock.objects.link(ob_rock33snow)
col_snowgenerator.objects.link(ob_snowgenerator)

# ---- scene / render settings (as saved in the file)
scene.frame_start = 1; scene.frame_end = 250; scene.frame_set(1)
scene.render.engine = 'CYCLES'
scene.cycles.sampling_pattern = 'TABULATED_SOBOL'
scene.cycles.bake_type = 'ROUGHNESS'
scene.view_settings.view_transform = 'Standard'
bpy.context.view_layer.update()

# ---- added for rendering (the .blend has no active camera and no usable light): camera, sun
cam_auto = bpy.data.cameras.new('AutoCamera')
cam_auto.lens = 50.0
cam_auto.sensor_width = 36.0
cam_auto.clip_end = 1000.0
ob_auto_camera = bpy.data.objects.new('AutoCamera', cam_auto)
scene.collection.objects.link(ob_auto_camera)
ob_auto_camera.location = (10.281, -12.8766, 10.1168)
ob_auto_camera.rotation_euler = (1.09748, -7.21219e-08, 0.694738)
scene.camera = ob_auto_camera
light_auto_sun = bpy.data.lights.new('AutoSun', 'SUN')
light_auto_sun.energy = 3.0
light_auto_sun.angle = 0.0523599
ob_auto_sun = bpy.data.objects.new('AutoSun', light_auto_sun)
scene.collection.objects.link(ob_auto_sun)
ob_auto_sun.rotation_euler = (0.872665, 0.174533, 0.523599)
bpy.context.view_layer.update()
